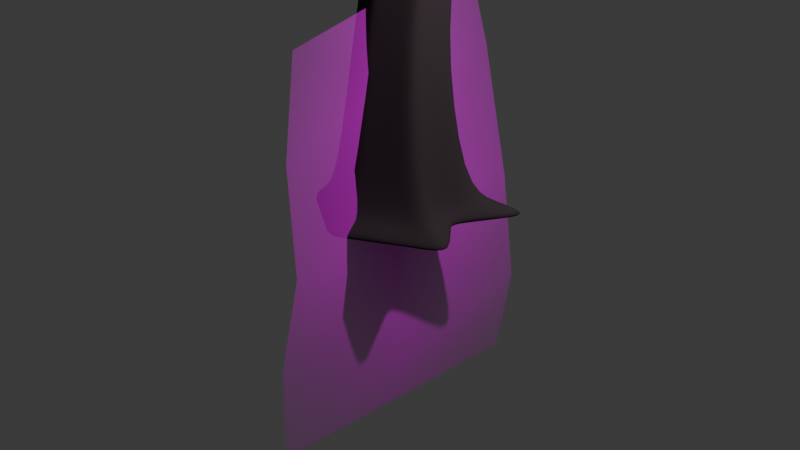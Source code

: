 # Source: treeson.blend  (saved by Blender 4.0.36; exported with 4.5.12 LTS)
import bpy
from mathutils import Matrix  # noqa: F401  (used for matrix-valued properties, if any)

bpy.ops.wm.read_factory_settings(use_empty=True)
scene = bpy.context.scene
scene.name = 'Scene'

# ---- collections
col_collection = bpy.data.collections.new('Collection'); scene.collection.children.link(col_collection)

# ---- images (referenced by path relative to the original .blend; pixels are not part of the script)
import os
ASSET_DIR = os.environ.get("B2B_ASSET_DIR", "")  # directory of the original .blend (textures are referenced by path, not embedded)
HERE = os.path.dirname(os.path.abspath(__file__))  # packed textures are extracted next to this script under _unpacked/

def load_image(name, relpath, width, height, colorspace="sRGB"):
    """Load a texture the original file referenced (path relative to the .blend, or extracted next to this script)."""
    p = next((c for c in (os.path.join(HERE, relpath), os.path.join(ASSET_DIR, relpath)) if relpath and os.path.exists(c)), "")
    if p:
        img = bpy.data.images.load(p, check_existing=True)
        img.name = name
    else:  # same state as the original file: an image datablock whose file is absent (Cycles renders it pink)
        img = bpy.data.images.new(name, width, height)
        img.source = "FILE"
        img.filepath = "//" + (relpath or name)
    img.colorspace_settings.name = colorspace
    return img
img_leaves1_png = load_image('leaves1.png', 'leaves1.png', 1024, 1024, 'sRGB')

# ---- materials (node trees are filled in below, after node groups)
mat_ree = bpy.data.materials.new('ree')
mat_ree.use_transparent_shadow = False
mat_leaves1 = bpy.data.materials.new('leaves1')
mat_leaves1.surface_render_method = 'BLENDED'
mat_leaves1.blend_method = 'BLEND'

# ---- material node trees
mat_ree.use_nodes = True; mat_ree.node_tree.nodes.clear()
_N = mat_ree.node_tree.nodes; _L = mat_ree.node_tree.links
n0 = _N.new('ShaderNodeBsdfPrincipled'); n0.name = 'Principled BSDF'; n0.location = (10, 300)
n0.inputs[0].default_value = (0.05797, 0.04384, 0.05084, 1.0)
n0.inputs[2].default_value = 0.9173
n0.inputs[3].default_value = 1.0
n1 = _N.new('ShaderNodeOutputMaterial'); n1.name = 'Material Output'; n1.location = (300, 300)
_L.new(n0.outputs[0], n1.inputs[0])
n1.is_active_output = True
mat_leaves1.use_nodes = True; mat_leaves1.node_tree.nodes.clear()
_N = mat_leaves1.node_tree.nodes; _L = mat_leaves1.node_tree.links
n0 = _N.new('ShaderNodeOutputMaterial'); n0.name = 'Material Output'; n0.location = (300, 300)
n1 = _N.new('ShaderNodeTexImage'); n1.name = 'Image Texture'; n1.location = (-200, 300)
n1.image = img_leaves1_png
n1.extension = 'CLIP'
n2 = _N.new('ShaderNodeBsdfPrincipled'); n2.name = 'Principled BSDF'; n2.location = (0, 300)
n2.inputs[3].default_value = 1.45
_L.new(n1.outputs[0], n2.inputs[0])
_L.new(n1.outputs[1], n2.inputs[4])
_L.new(n2.outputs[0], n0.inputs[0])
n0.is_active_output = True

# ---- world
world_world = bpy.data.worlds.new('World'); scene.world = world_world
world_world.use_nodes = True; world_world.node_tree.nodes.clear()
_N = world_world.node_tree.nodes; _L = world_world.node_tree.links
n0 = _N.new('ShaderNodeOutputWorld'); n0.name = 'World Output'; n0.location = (300, 300)
n1 = _N.new('ShaderNodeBackground'); n1.name = 'Background'; n1.location = (10, 300)
n1.inputs[0].default_value = (0.05088, 0.05088, 0.05088, 1.0)
_L.new(n1.outputs[0], n0.inputs[0])
n0.is_active_output = True
world_world.color = (0.05088, 0.05088, 0.05088)
world_world.use_sun_shadow = False
world_world.sun_shadow_jitter_overblur = 0.0

# ---- cameras
cam_camera = bpy.data.cameras.new('Camera')
cam_camera.clip_end = 100.0
cam_camera.ortho_scale = 7.314

# ---- lights
light_light = bpy.data.lights.new('Light', 'POINT')
light_light.transmission_factor = 0.0
light_light.use_soft_falloff = False
light_light.energy = 1000.0
light_light.shadow_soft_size = 0.1
light_light.shadow_maximum_resolution = 0.006
light_light.use_absolute_resolution = True

# ---- meshes
me_cylinder = bpy.data.meshes.new('Cylinder')
me_cylinder.from_pydata([(0.0, 1.0, -1.0), (0.0, 0.44, 1.0), (1.227, 0.9174, -0.9726), (0.381, 0.22, 1.0), (1.09, -0.2574, -1.079), (0.381, -0.22, 1.0), (0.0, -1.0, -1.0), (0.0, -0.44, 1.0), (-0.866, -0.5, -1.0), (-0.381, -0.22, 1.0), (-0.866, 0.5, -1.0), (-0.381, 0.22, 1.0), (0.399, 0.5764, -0.9422), (0.1905, 0.33, 1.0), (0.7365, 0.06844, -0.9423), (0.381, 0.0, 1.0), (0.433, -0.75, -1.0), (0.1905, -0.33, 1.0), (-0.433, -0.75, -1.0), (-0.1905, -0.33, 1.0), (-0.866, 0.0, -1.0), (-0.381, 0.0, 1.0), (-0.433, 0.75, -1.0), (-0.1905, 0.33, 1.0), (0.0, 0.0, -1.0), (-0.2165, 0.375, -1.0), (0.2165, -0.375, -1.0), (0.1747, 0.598, 1.832), (-0.0254, 0.7137, 1.836), (0.3757, 0.2498, 1.832), (0.3758, 0.4819, 1.832), (0.1759, -0.09729, 1.839), (0.3761, 0.01806, 1.835), (-0.2232, -0.0961, 1.845), (-0.0231, -0.2118, 1.845), (-0.423, 0.2506, 1.846), (-0.4217, 0.02004, 1.85), (-0.2248, 0.5976, 1.84), (-0.4229, 0.4817, 1.846), (0.5781, -0.3338, -0.7138), (0.5781, 0.3338, -0.7138), (0.0, 0.6675, -0.7138), (0.09277, 0.4534, 2.553), (-0.08674, 0.558, 2.56), (0.2752, 0.1391, 2.557), (0.2746, 0.3485, 2.554), (0.09999, -0.1732, 2.587), (0.2784, -0.07005, 2.575), (-0.2575, -0.1681, 2.584), (-0.07637, -0.2737, 2.599), (-0.4385, 0.1421, 2.581), (-0.4338, -0.0633, 2.59), (-0.2654, 0.4533, 2.566), (-0.4399, 0.3494, 2.578), (0.0, -0.6675, -0.7138), (-0.5781, -0.3338, -0.7138), (-0.5781, 0.3338, -0.7138), (-0.289, 0.5006, -0.7138), (-0.5781, 0.0, -0.7138), (-0.289, -0.5006, -0.7138), (0.289, -0.5006, -0.7138), (0.5781, 0.0, -0.7138), (0.289, 0.5006, -0.7138), (1.296, 0.8171, 5.283), (1.42, 0.965, 5.117), (1.516, 0.7731, 5.111), (1.445, 0.6127, 5.234), (0.1423, 0.6158, 4.198), (-0.302, 0.6029, 4.187), (0.3768, 0.2468, 4.2), (0.3808, 0.4926, 4.209), (-0.0636, -0.2634, 4.202), (0.1578, -0.14, 4.2), (-0.4756, -0.2559, 4.212), (-0.2595, -0.3783, 4.209), (-0.7001, 0.1177, 4.2), (-0.677, -0.1235, 4.208), (-0.514, 0.4754, 4.188), (-0.705, 0.3573, 4.193), (-0.4761, 0.4018, 4.187), (-0.4441, 0.02601, 4.198), (0.05437, 0.328, 4.191), (-0.1187, -0.1891, 4.202), (2.108, 1.612, 6.445), (2.169, 1.736, 6.361), (2.083, 1.871, 6.343), (1.973, 1.753, 6.449), (2.828, 2.241, 8.075), (2.873, 2.328, 8.022), (2.815, 2.423, 8.012), (2.737, 2.338, 8.081), (-1.058, 1.696, 5.341), (-1.086, 1.516, 5.395), (-0.8359, 1.754, 5.42), (-0.8552, 1.481, 5.517), (-1.63, 1.055, 6.86), (-1.676, 0.882, 6.854), (-1.435, 1.104, 6.91), (-1.463, 0.8287, 6.922), (-0.6321, -1.775, 5.372), (-0.44, -1.837, 5.366), (-0.645, -1.621, 5.494), (-0.3575, -1.743, 5.471), (-0.844, -2.783, 6.817), (-0.6958, -2.8, 6.82), (-0.8664, -2.608, 6.979), (-0.6099, -2.655, 6.973), (0.9027, 0.6256, -0.8432), (0.8341, -0.2956, -0.8963), (0.0, -0.8338, -0.8569), (-0.7221, -0.4169, -0.8569), (-0.7221, 0.4169, -0.8569), (-0.361, 0.6253, -0.8569), (-0.7221, 0.0, -0.8569), (-0.361, -0.6253, -0.8569), (0.361, -0.6253, -0.8569), (0.6573, 0.03422, -0.8281), (0.344, 0.5385, -0.828), (0.0, 0.8338, -0.8569), (2.108, 1.612, 6.445), (1.973, 1.753, 6.449), (2.083, 1.871, 6.343), (2.169, 1.736, 6.361), (2.108, 1.612, 6.445), (2.083, 1.871, 6.343), (1.973, 1.753, 6.449), (2.169, 1.736, 6.361), (2.242, 1.865, 7.281), (2.392, 2.004, 7.144), (2.468, 1.888, 7.142), (2.358, 1.753, 7.258), (2.392, 2.004, 7.144), (2.358, 1.753, 7.258), (2.242, 1.865, 7.281), (2.468, 1.888, 7.142), (2.345, 1.966, 7.037), (2.312, 1.714, 7.156), (2.194, 1.828, 7.179), (2.422, 1.849, 7.036), (1.761, 2.193, 7.484), (1.813, 2.24, 7.598), (1.901, 2.334, 7.524), (1.847, 2.285, 7.411), (1.905, 1.36, 7.488), (1.94, 1.39, 7.559), (2.023, 1.31, 7.543), (1.988, 1.279, 7.471), (-0.5752, -2.532, 6.781), (-0.6617, -2.678, 6.657), (-0.8139, -2.65, 6.654), (-0.8322, -2.465, 6.783), (-0.6032, -2.463, 6.403), (-0.7993, -2.258, 6.529), (-0.5231, -2.349, 6.528), (-0.7765, -2.412, 6.397), (-0.5521, -2.258, 6.078), (-0.7632, -2.083, 6.235), (-0.4827, -2.187, 6.222), (-0.7359, -2.196, 6.079), (-1.373, 0.9194, 6.719), (-1.586, 0.9644, 6.64), (-1.547, 1.127, 6.65), (-1.341, 1.193, 6.708), (-1.53, 1.018, 6.479), (-1.499, 1.181, 6.476), (-1.297, 1.021, 6.569), (-1.268, 1.295, 6.537), (-1.445, 1.114, 6.236), (-1.421, 1.294, 6.198), (-1.109, 1.226, 6.264), (-1.087, 1.488, 6.192), (-1.32, 1.259, 5.948), (-1.295, 1.444, 5.901), (-1.052, 1.329, 6.083), (-1.032, 1.587, 6.0), (-0.7438, 1.143, 5.181), (-0.9847, 1.188, 5.066), (-0.9584, 1.383, 5.018), (-0.7203, 1.435, 5.096), (-0.9556, 1.061, 4.934), (-0.6916, 1.316, 4.967), (-0.7099, 1.012, 5.048), (-0.9302, 1.262, 4.887), (-0.6227, -1.608, 5.293), (-0.6366, -1.449, 5.417), (-0.4255, -1.671, 5.287), (-0.3352, -1.559, 5.4), (-0.6188, -1.117, 5.272), (-0.6059, -1.29, 5.142), (-0.4, -1.357, 5.136), (-0.3035, -1.235, 5.258), (1.888, 1.575, 6.216), (2.094, 1.556, 6.119), (2.03, 1.424, 6.207), (2.005, 1.701, 6.103), (1.811, 1.42, 6.013), (2.022, 1.396, 5.901), (1.956, 1.256, 5.996), (1.93, 1.552, 5.89), (-0.889, -3.223, 6.658), (-0.8139, -3.235, 6.658), (-0.8729, -3.166, 6.575), (-0.7983, -3.18, 6.574), (-1.582, 1.511, 7.262), (-1.421, 1.539, 7.289), (-1.345, 1.6, 7.133), (-1.505, 1.572, 7.104), (-0.2877, 1.905, 6.373), (-0.2975, 1.864, 6.458), (-0.2825, 2.054, 6.314), (-0.2905, 2.011, 6.402), (0.09227, 0.4681, 2.808), (-0.3069, -0.2003, 2.846), (0.2517, -0.09589, 2.831), (-0.499, 0.3332, 2.841), (-0.1173, -0.3078, 2.86), (0.06472, -0.2043, 2.847), (0.2851, 0.1449, 2.808), (0.2848, 0.3621, 2.806), (-0.1332, 0.5507, 2.819), (-0.3194, 0.441, 2.827), (-0.4969, 0.1188, 2.844), (-0.4893, -0.09204, 2.853), (0.5313, -1.162, 3.265), (0.7119, -1.068, 3.254), (0.5145, -1.201, 3.572), (0.6988, -1.107, 3.561), (0.881, -1.611, 3.621), (1.056, -1.521, 3.615), (0.8699, -1.638, 3.929), (1.047, -1.548, 3.923), (-1.292, 0.01923, 5.877), (-1.326, 0.1501, 6.01), (-1.566, 0.1954, 5.895), (-1.537, 0.0684, 5.763), (-0.7438, 1.143, 5.181), (-0.7099, 1.012, 5.048), (-0.9847, 1.188, 5.066), (-0.9556, 1.061, 4.934), (-1.052, 1.329, 6.083), (-1.109, 1.226, 6.264), (-1.087, 1.488, 6.192), (-1.032, 1.587, 6.0), (-1.435, 1.104, 6.91), (-1.63, 1.055, 6.86), (-1.547, 1.127, 6.65), (-1.341, 1.193, 6.708), (2.242, 1.865, 7.281), (2.358, 1.753, 7.258), (2.194, 1.828, 7.179), (2.312, 1.714, 7.156), (2.307, 1.99, 7.065), (2.355, 2.029, 7.173), (2.21, 1.893, 7.305), (2.161, 1.855, 7.202), (-0.844, -2.783, 6.817), (-0.6958, -2.8, 6.82), (-0.6617, -2.678, 6.657), (-0.8139, -2.65, 6.654), (0.7083, 0.5857, 4.766), (0.8153, 0.7998, 4.682), (0.9787, 0.6404, 4.684), (0.9395, 0.4396, 4.745), (0.5632, 0.5846, 4.47), (0.6873, 0.2245, 4.533), (0.4562, 0.3705, 4.554), (0.7266, 0.4253, 4.472), (0.5827, 0.3638, 4.651), (0.6893, 0.4547, 4.741), (0.7869, 0.393, 4.732), (0.6804, 0.3021, 4.642), (0.4824, 0.08829, 5.112), (0.5509, 0.1467, 5.17), (0.6136, 0.1071, 5.164), (0.5452, 0.04861, 5.107), (0.6988, 0.5202, 4.754), (0.8632, 0.4163, 4.739), (0.6839, 0.2633, 4.587), (0.5195, 0.3672, 4.602), (0.09526, 0.385, 1.0), (0.9133, -0.09446, -1.011), (-0.09526, -0.385, 1.0), (-0.866, 0.25, -1.0), (0.1995, 0.7882, -0.9711), (0.381, -0.11, 1.0), (-0.2165, -0.875, -1.0), (-0.381, 0.11, 1.0), (-0.3248, 0.5625, -1.0), (0.3248, -0.5625, -1.0), (0.07463, 0.6559, 1.834), (-0.1231, -0.1539, 1.845), (0.3759, 0.1339, 1.834), (-0.423, 0.3662, 1.846), (0.003012, 0.5057, 2.557), (-0.1669, -0.2209, 2.592), (0.2768, 0.03452, 2.566), (-0.4392, 0.2457, 2.579), (0.1445, 0.5841, -0.7138), (-0.1445, -0.5841, -0.7138), (-0.5781, 0.1669, -0.7138), (0.5781, -0.1669, -0.7138), (-0.07988, 0.6093, 4.192), (-0.3676, -0.3171, 4.21), (0.2673, 0.05342, 4.2), (-0.7025, 0.2375, 4.196), (-0.4601, 0.2139, 4.193), (-0.2109, 0.3649, 4.189), (-0.2814, -0.08155, 4.2), (-0.03218, 0.06945, 4.196), (-1.072, 1.606, 5.368), (-0.8456, 1.618, 5.468), (-1.653, 0.9683, 6.857), (-1.449, 0.9663, 6.916), (-0.536, -1.806, 5.369), (-0.5013, -1.682, 5.482), (-0.7699, -2.791, 6.818), (-0.7381, -2.631, 6.976), (0.7457, -0.1307, -0.8622), (-0.7221, 0.2084, -0.8569), (-0.1805, -0.7295, -0.8569), (0.172, 0.6861, -0.8424), (-0.7378, -2.664, 6.656), (-0.7037, -2.498, 6.782), (-0.6612, -2.303, 6.528), (-0.6899, -2.437, 6.4), (-0.644, -2.227, 6.078), (-0.623, -2.135, 6.228), (-1.357, 1.056, 6.714), (-1.567, 1.046, 6.645), (-1.514, 1.099, 6.478), (-1.283, 1.158, 6.553), (-1.098, 1.357, 6.228), (-1.433, 1.204, 6.217), (-1.308, 1.352, 5.924), (-1.042, 1.458, 6.042), (-0.732, 1.289, 5.138), (-0.9715, 1.286, 5.042), (-0.9429, 1.162, 4.911), (-0.7007, 1.164, 5.007), (-0.4859, -1.504, 5.409), (-0.5241, -1.639, 5.29), (-0.5029, -1.323, 5.139), (-0.4612, -1.176, 5.265), (-0.8515, -3.229, 6.658), (-0.8356, -3.173, 6.574), (-0.294, 1.938, 6.43), (-0.2851, 1.979, 6.344), (0.2684, 0.02449, 2.82), (-0.02048, 0.5094, 2.814), (-0.4979, 0.226, 2.843), (-0.2121, -0.2541, 2.853), (-1.042, 1.458, 6.042), (-1.098, 1.357, 6.228), (-0.7378, -2.664, 6.656), (-0.7699, -2.791, 6.818), (-0.2461, 0.1417, 4.194), (0.8132, 0.7469, -0.9574), (0.381, 0.11, 1.0), (0.2165, -0.875, -1.0), (0.2858, -0.275, 1.0), (-0.6495, -0.625, -1.0), (-0.381, -0.11, 1.0), (-0.2165, 0.875, -1.0), (-0.2858, 0.275, 1.0), (0.6137, 0.4587, -0.9863), (0.2858, 0.275, 1.0), (0.9819, 0.4929, -0.9575), (0.7616, -0.5037, -1.039), (0.09526, -0.385, 1.0), (-0.2858, -0.275, 1.0), (-0.866, -0.25, -1.0), (-0.6495, 0.625, -1.0), (-0.09526, 0.385, 1.0), (-0.433, -0.25, -1.0), (-0.1083, 0.1875, -1.0), (0.09125, 0.4757, -0.9711), (-0.5413, 0.1875, -1.0), (0.1083, -0.1875, -1.0), (0.4765, -0.1533, -0.9712), (-0.1083, -0.5625, -1.0), (0.3758, 0.3658, 1.832), (0.276, -0.03962, 1.837), (-0.4224, 0.1353, 1.848), (-0.3239, 0.5396, 1.843), (0.2752, 0.54, 1.832), (0.0764, -0.1545, 1.842), (-0.3224, -0.03803, 1.848), (-0.1251, 0.6556, 1.838), (0.2749, 0.2438, 2.555), (0.1892, -0.1216, 2.581), (-0.4361, 0.03941, 2.585), (-0.3527, 0.4013, 2.572), (0.1837, 0.401, 2.554), (0.01181, -0.2235, 2.593), (-0.3456, -0.1157, 2.587), (-0.1761, 0.5057, 2.563), (0.5781, 0.1669, -0.7138), (0.4336, -0.4172, -0.7138), (-0.5781, -0.1669, -0.7138), (-0.4336, 0.4172, -0.7138), (-0.1445, 0.5841, -0.7138), (-0.4336, -0.4172, -0.7138), (0.1445, -0.5841, -0.7138), (0.4336, 0.4172, -0.7138), (0.3788, 0.3697, 4.205), (0.0471, -0.2017, 4.201), (-0.6885, -0.002911, 4.204), (-0.6095, 0.4164, 4.19), (0.2616, 0.5542, 4.204), (-0.1616, -0.3208, 4.205), (-0.5763, -0.1897, 4.21), (-0.408, 0.5392, 4.187), (-0.5906, 0.3796, 4.19), (-0.3891, 0.5023, 4.187), (-0.5721, 0.07185, 4.199), (-0.4599, -0.115, 4.205), (0.09833, 0.4719, 4.194), (-0.1891, -0.2837, 4.205), (0.2156, 0.2874, 4.196), (0.01954, -0.1645, 4.201), (1.48, 0.6929, 5.173), (1.468, 0.8691, 5.114), (1.358, 0.891, 5.2), (1.37, 0.7149, 5.258), (2.138, 1.674, 6.403), (2.126, 1.803, 6.352), (2.028, 1.812, 6.396), (2.04, 1.682, 6.447), (2.851, 2.284, 8.048), (2.844, 2.375, 8.017), (2.776, 2.38, 8.046), (2.783, 2.29, 8.078), (-0.9467, 1.725, 5.38), (-0.9705, 1.498, 5.456), (-1.533, 1.079, 6.885), (-1.57, 0.8553, 6.888), (-0.6385, -1.698, 5.433), (-0.3987, -1.79, 5.419), (-0.8552, -2.695, 6.898), (-0.6528, -2.728, 6.897), (0.6234, 0.5821, -0.8356), (0.1805, -0.7295, -0.8569), (-0.5415, -0.5211, -0.8569), (-0.1805, 0.7295, -0.8569), (-0.5415, 0.5211, -0.8569), (-0.7221, -0.2084, -0.8569), (0.5976, -0.4604, -0.8766), (0.78, 0.3299, -0.8356), (2.138, 1.674, 6.403), (2.028, 1.812, 6.396), (2.126, 1.803, 6.352), (2.04, 1.682, 6.447), (2.138, 1.674, 6.403), (2.028, 1.812, 6.396), (2.126, 1.803, 6.352), (2.04, 1.682, 6.447), (2.43, 1.946, 7.143), (2.3, 1.809, 7.269), (2.413, 1.82, 7.2), (2.317, 1.934, 7.212), (2.317, 1.934, 7.212), (2.413, 1.82, 7.2), (2.3, 1.809, 7.269), (2.43, 1.946, 7.143), (2.383, 1.908, 7.036), (2.253, 1.771, 7.167), (2.367, 1.782, 7.096), (2.269, 1.897, 7.108), (1.857, 2.287, 7.561), (1.804, 2.239, 7.447), (1.982, 1.35, 7.551), (1.947, 1.32, 7.48), (-0.823, -2.557, 6.719), (-0.6185, -2.605, 6.719), (-0.5631, -2.406, 6.465), (-0.7879, -2.335, 6.463), (-0.7496, -2.139, 6.157), (-0.5174, -2.222, 6.15), (-1.444, 1.16, 6.679), (-1.479, 0.9419, 6.68), (-1.414, 1.02, 6.524), (-1.384, 1.238, 6.507), (-1.254, 1.391, 6.195), (-1.277, 1.17, 6.25), (-1.186, 1.294, 6.015), (-1.163, 1.515, 5.951), (-0.8393, 1.409, 5.057), (-0.8642, 1.166, 5.123), (-0.8328, 1.037, 4.991), (-0.8109, 1.289, 4.927), (-0.3804, -1.615, 5.344), (-0.6296, -1.528, 5.355), (-0.6123, -1.203, 5.207), (-0.3518, -1.296, 5.197), (1.959, 1.5, 6.212), (2.05, 1.628, 6.111), (1.947, 1.638, 6.16), (2.062, 1.49, 6.163), (1.989, 1.326, 5.948), (1.87, 1.486, 5.952), (1.976, 1.474, 5.896), (1.883, 1.338, 6.004), (-1.502, 1.525, 7.276), (-1.425, 1.586, 7.118), (-0.4931, 0.01338, 2.849), (-0.2263, 0.4958, 2.823), (0.2849, 0.2535, 2.807), (-0.02629, -0.2561, 2.853), (-0.4092, 0.3871, 2.834), (0.1582, -0.1501, 2.839), (-0.3981, -0.1462, 2.849), (0.1885, 0.4151, 2.807), (0.6216, -1.115, 3.26), (0.6067, -1.154, 3.566), (0.9684, -1.566, 3.618), (0.9583, -1.593, 3.926), (-1.446, 0.1728, 5.952), (-1.415, 0.04381, 5.82), (-0.8328, 1.037, 4.991), (-0.8642, 1.166, 5.123), (-1.444, 1.16, 6.679), (-1.533, 1.079, 6.885), (2.253, 1.771, 7.167), (2.3, 1.809, 7.269), (2.234, 1.923, 7.133), (2.282, 1.961, 7.239), (0.8239, 0.5127, 4.756), (0.897, 0.7201, 4.683), (0.9591, 0.54, 4.715), (0.7618, 0.6927, 4.724), (0.5097, 0.4776, 4.512), (0.707, 0.3249, 4.502), (0.6449, 0.5049, 4.471), (0.5718, 0.2975, 4.543), (0.7381, 0.4239, 4.737), (0.6316, 0.333, 4.647), (0.5822, 0.1269, 5.167), (0.5138, 0.06845, 5.11), (0.6017, 0.3152, 4.595), (0.781, 0.4683, 4.746), (-0.754, -2.711, 6.897), (-1.551, 0.9673, 6.886), (0.1176, 0.06143, 4.198), (-0.1454, 0.4871, 4.191), (0.05413, -0.7188, -1.0), (0.6191, -0.3285, -1.005), (-0.06263, 0.6754, -0.9855), (-0.5954, 0.4062, -1.0), (2.813, 2.332, 8.047), (-0.07101, -0.2427, 4.203), (-0.5742, -0.05893, 4.204), (-0.4993, 0.4594, 4.189), (0.5451, 0.1527, -0.9787), (-0.4871, -0.03125, -1.0), (0.3525, 0.4672, -0.9787), (-0.2706, -0.4062, -1.0), (0.04763, 0.4125, 1.0), (-0.866, 0.375, -1.0), (0.381, -0.055, 1.0), (-0.3248, -0.8125, -1.0), (-0.3789, 0.6562, -1.0), (0.2706, -0.4688, -1.0), (0.02461, 0.6848, 1.835), (0.3758, 0.1918, 1.833), (-0.04187, 0.5319, 2.558), (0.276, 0.0868, 2.561), (-0.2168, -0.5424, -0.7138), (-0.5781, 0.2503, -0.7138), (-0.191, 0.6061, 4.189), (0.3221, 0.1501, 4.2), (-0.4681, 0.3078, 4.19), (0.01109, 0.1987, 4.193), (-0.8407, 1.686, 5.444), (-1.442, 1.035, 6.913), (-0.7221, 0.3127, -0.8569), (-0.2708, -0.6774, -0.8569), (-0.7758, -2.657, 6.655), (-0.7332, -2.425, 6.399), (-0.6899, -2.211, 6.079), (-1.557, 1.086, 6.648), (-1.506, 1.14, 6.477), (-1.427, 1.249, 6.207), (-1.301, 1.398, 5.913), (-0.9649, 1.334, 5.03), (-0.9365, 1.212, 4.899), (-0.5734, -1.623, 5.292), (-0.5544, -1.307, 5.141), (-0.8543, -3.169, 6.575), (-0.4985, 0.2796, 2.842), (-0.2595, -0.2272, 2.849), (-1.092, 1.423, 6.21), (-0.7758, -2.657, 6.655), (0.8249, -0.01301, -0.9764), (-0.1429, -0.3575, 1.0), (0.09975, 0.8941, -0.9855), (-0.381, 0.165, 1.0), (-0.1731, -0.125, 1.845), (-0.423, 0.4239, 1.846), (-0.2122, -0.1945, 2.588), (-0.4396, 0.2976, 2.579), (0.07226, 0.6258, -0.7138), (0.5781, -0.08344, -0.7138), (-0.4216, -0.2865, 4.211), (-0.7038, 0.2974, 4.194), (-0.3435, 0.3833, 4.188), (-0.3628, -0.02777, 4.199), (-1.065, 1.651, 5.355), (-1.642, 1.012, 6.858), (-0.584, -1.791, 5.37), (-0.5731, -1.652, 5.488), (-0.8069, -2.787, 6.818), (-0.8022, -2.619, 6.977), (0.7015, -0.04823, -0.8451), (0.08601, 0.76, -0.8497), (-0.768, -2.481, 6.783), (-0.7302, -2.281, 6.529), (-0.6931, -2.109, 6.232), (-1.349, 1.124, 6.711), (-1.276, 1.227, 6.545), (-1.092, 1.423, 6.21), (-1.037, 1.522, 6.021), (-0.7262, 1.362, 5.117), (-0.6962, 1.24, 4.987), (-0.5612, -1.476, 5.413), (-0.54, -1.146, 5.269), (-0.8703, -3.226, 6.658), (-0.2922, 1.974, 6.416), (-0.2838, 2.016, 6.329), (0.2768, 0.08468, 2.814), (-0.07685, 0.5301, 2.817), (-1.037, 1.522, 6.021), (-0.8069, -2.787, 6.818), (-0.3531, 0.1778, 4.194), (-0.2285, 0.2533, 4.192), (-0.2672, 0.4947, 4.189), (0.1666, 0.1744, 4.197), (-1.542, 1.023, 6.886), (-0.8046, -2.703, 6.898), (-0.02706, -0.6406, -1.0), (0.5478, -0.2409, -0.9882), (-0.1396, 0.7752, -0.9928), (-0.6225, 0.5156, -1.0), (-0.3483, 0.2806, 4.191)], [], [(403, 365, 3, 40), (300, 284, 5, 39), (402, 368, 7, 54), (401, 369, 9, 55), (369, 19, 33, 386), (567, 595, 11, 56), (400, 372, 1, 41), (558, 15, 29, 563), (555, 360, 8, 373), (641, 557, 10, 371), (640, 560, 22, 362), (554, 374, 25, 375), (553, 370, 20, 376), (552, 377, 24, 364), (639, 561, 26, 378), (638, 559, 18, 379), (286, 21, 35, 292), (357, 3, 30, 380), (368, 17, 31, 385), (399, 363, 23, 57), (398, 361, 21, 58), (359, 5, 32, 381), (556, 1, 28, 562), (281, 7, 34, 290), (566, 593, 19, 59), (397, 359, 17, 60), (396, 357, 15, 61), (297, 279, 13, 62), (292, 35, 50, 296), (382, 36, 51, 390), (384, 27, 42, 392), (562, 28, 43, 564), (386, 33, 48, 394), (290, 34, 49, 294), (385, 31, 46, 393), (381, 32, 47, 389), (363, 11, 38, 383), (372, 23, 37, 387), (361, 9, 36, 382), (365, 13, 27, 384), (380, 30, 45, 388), (563, 29, 44, 565), (383, 38, 53, 391), (387, 37, 52, 395), (320, 297, 62, 117), (447, 396, 61, 116), (446, 397, 60, 115), (575, 566, 59, 114), (445, 398, 58, 113), (444, 399, 57, 112), (443, 400, 41, 118), (574, 567, 56, 111), (442, 401, 55, 110), (441, 402, 54, 109), (317, 300, 39, 108), (440, 403, 40, 107), (350, 215, 74, 302), (511, 211, 67, 408), (510, 212, 73, 410), (509, 213, 72, 405), (508, 214, 78, 407), (507, 216, 71, 409), (506, 218, 70, 404), (505, 220, 77, 411), (504, 222, 76, 406), (551, 412, 79, 413), (487, 175, 94, 433), (550, 410, 73, 415), (543, 306, 81, 416), (355, 307, 82, 308), (491, 183, 99, 436), (529, 259, 63, 422), (542, 419, 72, 303), (549, 409, 71, 405), (349, 221, 75, 304), (629, 219, 68, 568), (628, 217, 69, 569), (455, 123, 83, 427), (528, 261, 65, 420), (527, 260, 64, 421), (526, 262, 66, 423), (459, 127, 90, 430), (454, 124, 85, 425), (453, 125, 86, 426), (452, 126, 84, 424), (548, 431, 87, 428), (458, 129, 88, 428), (457, 130, 87, 431), (456, 128, 89, 429), (479, 159, 98, 435), (486, 177, 91, 432), (336, 176, 92, 309), (621, 178, 93, 572), (541, 435, 98, 312), (328, 160, 96, 311), (617, 162, 97, 573), (521, 243, 204, 502), (473, 147, 106, 439), (340, 185, 100, 313), (490, 186, 102, 437), (623, 184, 101, 609), (540, 315, 104, 439), (472, 149, 103, 438), (614, 150, 105, 611), (631, 255, 199, 625), (356, 440, 107, 2), (280, 317, 108, 4), (358, 441, 109, 6), (360, 442, 110, 8), (557, 574, 111, 10), (362, 443, 118, 0), (371, 444, 112, 22), (370, 445, 113, 20), (559, 575, 114, 18), (367, 446, 115, 16), (366, 447, 116, 14), (283, 320, 117, 12), (497, 192, 122, 448), (496, 191, 120, 449), (495, 194, 121, 450), (494, 193, 119, 451), (448, 122, 126, 452), (449, 120, 125, 453), (450, 121, 124, 454), (451, 119, 123, 455), (463, 131, 128, 456), (462, 132, 130, 457), (461, 134, 129, 458), (460, 133, 127, 459), (252, 251, 142, 141), (466, 138, 134, 461), (523, 247, 144, 470), (464, 135, 131, 463), (425, 85, 135, 464), (427, 83, 136, 465), (424, 84, 138, 466), (426, 86, 137, 467), (469, 139, 140, 468), (525, 252, 141, 468), (524, 254, 139, 469), (254, 253, 140, 139), (471, 146, 145, 470), (247, 249, 143, 144), (522, 250, 146, 471), (250, 248, 145, 146), (324, 151, 148, 321), (615, 152, 150, 614), (475, 154, 149, 472), (474, 153, 147, 473), (477, 157, 153, 474), (476, 158, 154, 475), (616, 156, 152, 615), (325, 155, 151, 324), (313, 100, 155, 325), (609, 101, 156, 616), (436, 99, 158, 476), (437, 102, 157, 477), (481, 164, 161, 478), (618, 166, 162, 617), (329, 163, 160, 328), (480, 165, 159, 479), (483, 169, 165, 480), (332, 167, 163, 329), (619, 170, 166, 618), (482, 168, 164, 481), (485, 172, 168, 482), (240, 239, 207, 208), (333, 171, 167, 332), (484, 173, 169, 483), (433, 94, 173, 484), (309, 92, 171, 333), (572, 93, 174, 620), (432, 91, 172, 485), (622, 180, 178, 621), (337, 179, 176, 336), (489, 182, 177, 486), (236, 235, 232, 231), (414, 80, 181, 488), (412, 78, 182, 489), (304, 75, 179, 337), (570, 79, 180, 622), (624, 187, 184, 623), (493, 190, 186, 490), (341, 189, 185, 340), (492, 188, 183, 491), (415, 73, 188, 492), (302, 74, 189, 341), (417, 82, 190, 493), (605, 80, 187, 624), (501, 197, 193, 494), (500, 198, 194, 495), (499, 195, 191, 496), (498, 196, 192, 497), (420, 65, 196, 498), (422, 63, 195, 499), (421, 64, 198, 500), (423, 66, 197, 501), (344, 202, 200, 343), (257, 256, 200, 202), (255, 258, 201, 199), (353, 257, 202, 344), (503, 206, 203, 502), (520, 245, 206, 503), (245, 244, 203, 206), (243, 246, 205, 204), (627, 209, 210, 626), (352, 240, 208, 345), (242, 241, 210, 209), (630, 242, 209, 627), (565, 44, 217, 628), (564, 43, 219, 629), (296, 50, 221, 349), (390, 51, 222, 504), (395, 52, 220, 505), (388, 45, 218, 506), (393, 46, 224, 512), (391, 53, 214, 508), (389, 47, 213, 509), (394, 48, 212, 510), (392, 42, 211, 511), (294, 49, 215, 350), (513, 225, 229, 515), (507, 215, 225, 513), (46, 216, 226, 224), (215, 49, 223, 225), (514, 228, 230, 515), (225, 223, 227, 229), (224, 226, 230, 228), (512, 224, 228, 514), (517, 231, 232, 516), (519, 237, 233, 516), (518, 236, 231, 517), (237, 238, 234, 233), (176, 179, 238, 237), (488, 181, 236, 518), (487, 176, 237, 519), (181, 175, 235, 236), (620, 174, 242, 630), (174, 170, 241, 242), (331, 169, 240, 352), (169, 173, 239, 240), (97, 162, 246, 243), (161, 95, 244, 245), (478, 161, 245, 520), (434, 97, 243, 521), (136, 132, 248, 250), (465, 136, 250, 522), (133, 137, 249, 247), (462, 133, 247, 523), (137, 133, 253, 254), (467, 137, 254, 524), (460, 131, 252, 525), (131, 135, 251, 252), (321, 148, 257, 353), (103, 149, 258, 255), (148, 104, 256, 257), (610, 103, 255, 631), (539, 275, 268, 534), (532, 263, 260, 527), (531, 266, 261, 528), (530, 265, 259, 529), (416, 81, 265, 530), (404, 70, 266, 531), (408, 67, 263, 532), (418, 69, 264, 533), (270, 269, 273, 274), (538, 277, 270, 535), (275, 278, 267, 268), (277, 276, 269, 270), (537, 274, 273, 536), (268, 267, 271, 272), (535, 270, 274, 537), (534, 268, 272, 536), (264, 262, 276, 277), (259, 265, 278, 275), (533, 264, 277, 538), (526, 259, 275, 539), (104, 315, 354, 256), (576, 321, 353, 591), (619, 331, 352, 590), (173, 334, 351, 239), (598, 294, 350, 589), (599, 296, 349, 588), (42, 293, 348, 211), (47, 295, 347, 213), (239, 351, 346, 207), (590, 352, 345, 626), (207, 346, 345, 208), (591, 353, 344, 587), (587, 344, 343, 625), (82, 307, 342, 190), (602, 302, 341, 586), (586, 341, 340, 585), (190, 342, 339, 186), (80, 305, 338, 181), (603, 304, 337, 584), (584, 337, 336, 583), (181, 338, 335, 175), (94, 310, 334, 173), (606, 309, 333, 582), (582, 333, 332, 581), (169, 331, 330, 165), (581, 332, 329, 580), (580, 329, 328, 579), (165, 330, 327, 159), (102, 314, 326, 157), (608, 313, 325, 578), (578, 325, 324, 577), (157, 326, 323, 153), (153, 323, 322, 147), (577, 324, 321, 576), (594, 613, 320, 283), (6, 109, 319, 285), (20, 113, 318, 282), (592, 612, 317, 280), (256, 354, 343, 200), (147, 322, 316, 106), (637, 610, 315, 540), (186, 339, 314, 102), (585, 340, 313, 608), (159, 327, 312, 98), (579, 328, 311, 607), (636, 541, 312, 573), (175, 335, 310, 94), (583, 336, 309, 606), (213, 347, 303, 72), (211, 348, 301, 67), (588, 349, 304, 603), (635, 542, 303, 569), (633, 355, 308, 571), (642, 632, 355, 633), (632, 605, 307, 355), (634, 604, 306, 543), (589, 350, 302, 602), (612, 601, 300, 317), (113, 58, 299, 318), (109, 54, 298, 319), (613, 600, 297, 320), (32, 291, 295, 47), (596, 290, 294, 598), (27, 289, 293, 42), (597, 292, 296, 599), (600, 556, 279, 297), (54, 7, 281, 298), (593, 281, 290, 596), (13, 279, 289, 27), (595, 286, 292, 597), (358, 6, 285, 544), (367, 16, 288, 545), (375, 25, 287, 546), (376, 20, 282, 547), (5, 284, 291, 32), (58, 21, 286, 299), (601, 558, 284, 300), (25, 376, 547, 287), (12, 375, 546, 283), (4, 367, 545, 280), (16, 358, 544, 288), (568, 634, 543, 301), (571, 308, 542, 635), (607, 311, 541, 636), (611, 637, 540, 316), (262, 526, 539, 276), (265, 533, 538, 278), (269, 534, 536, 273), (267, 535, 537, 271), (271, 537, 536, 272), (278, 538, 535, 267), (81, 418, 533, 265), (70, 408, 532, 266), (69, 404, 531, 264), (67, 416, 530, 263), (263, 530, 529, 260), (264, 531, 528, 262), (266, 532, 527, 261), (276, 539, 534, 269), (133, 460, 525, 253), (135, 467, 524, 251), (132, 462, 523, 248), (137, 465, 522, 249), (95, 434, 521, 244), (162, 478, 520, 246), (175, 487, 519, 235), (179, 488, 518, 238), (238, 518, 517, 234), (235, 519, 516, 232), (234, 517, 516, 233), (223, 512, 514, 227), (227, 514, 515, 229), (216, 507, 513, 226), (226, 513, 515, 230), (45, 392, 511, 218), (51, 394, 510, 222), (46, 389, 509, 216), (52, 391, 508, 220), (49, 393, 512, 223), (44, 388, 506, 217), (43, 395, 505, 219), (50, 390, 504, 221), (246, 520, 503, 205), (205, 503, 502, 204), (63, 423, 501, 195), (65, 421, 500, 196), (64, 422, 499, 198), (66, 420, 498, 197), (197, 498, 497, 193), (198, 499, 496, 194), (196, 500, 495, 192), (195, 501, 494, 191), (74, 417, 493, 189), (80, 415, 492, 187), (187, 492, 491, 184), (189, 493, 490, 185), (79, 412, 489, 180), (75, 414, 488, 179), (180, 489, 486, 178), (93, 432, 485, 174), (92, 433, 484, 171), (171, 484, 483, 167), (174, 485, 482, 170), (170, 482, 481, 166), (167, 483, 480, 163), (163, 480, 479, 160), (166, 481, 478, 162), (100, 437, 477, 155), (101, 436, 476, 156), (156, 476, 475, 152), (155, 477, 474, 151), (151, 474, 473, 148), (152, 475, 472, 150), (249, 522, 471, 143), (143, 471, 470, 144), (251, 524, 469, 142), (253, 525, 468, 140), (142, 469, 468, 141), (85, 426, 467, 135), (83, 424, 466, 136), (86, 427, 465, 137), (84, 425, 464, 138), (138, 464, 463, 134), (248, 523, 470, 145), (136, 466, 461, 132), (131, 460, 459, 128), (132, 461, 458, 130), (133, 462, 457, 127), (134, 463, 456, 129), (120, 451, 455, 125), (122, 450, 454, 126), (121, 449, 453, 124), (119, 448, 452, 123), (191, 494, 451, 120), (192, 495, 450, 122), (194, 496, 449, 121), (193, 497, 448, 119), (2, 107, 447, 366), (4, 108, 446, 367), (8, 110, 445, 370), (10, 111, 444, 371), (22, 112, 443, 362), (18, 114, 442, 360), (16, 115, 441, 358), (12, 117, 440, 356), (150, 472, 438, 105), (316, 540, 439, 106), (185, 490, 437, 100), (148, 473, 439, 104), (244, 521, 502, 203), (311, 96, 435, 541), (178, 486, 432, 93), (160, 479, 435, 96), (129, 456, 429, 88), (127, 457, 431, 90), (130, 458, 428, 87), (429, 548, 428, 88), (89, 430, 548, 429), (430, 90, 431, 548), (123, 452, 424, 83), (124, 453, 426, 85), (126, 454, 425, 84), (128, 459, 430, 89), (259, 526, 423, 63), (261, 527, 421, 65), (262, 528, 420, 66), (125, 455, 427, 86), (419, 549, 405, 72), (82, 417, 549, 419), (417, 74, 409, 549), (308, 82, 419, 542), (260, 529, 422, 64), (184, 491, 436, 101), (301, 543, 416, 67), (414, 550, 415, 80), (75, 406, 550, 414), (406, 76, 410, 550), (176, 487, 433, 92), (411, 551, 413, 68), (77, 407, 551, 411), (407, 78, 412, 551), (221, 504, 406, 75), (219, 505, 411, 68), (217, 506, 404, 69), (215, 507, 409, 74), (220, 508, 407, 77), (216, 509, 405, 71), (222, 510, 410, 76), (218, 511, 408, 70), (117, 62, 403, 440), (115, 60, 402, 441), (114, 59, 401, 442), (112, 57, 400, 443), (111, 56, 399, 444), (110, 55, 398, 445), (108, 39, 397, 446), (107, 40, 396, 447), (28, 387, 395, 43), (37, 383, 391, 52), (29, 380, 388, 44), (3, 365, 384, 30), (21, 361, 382, 35), (1, 372, 387, 28), (23, 363, 383, 37), (31, 381, 389, 46), (34, 385, 393, 49), (36, 386, 394, 51), (30, 384, 392, 45), (35, 382, 390, 50), (40, 3, 357, 396), (39, 5, 359, 397), (17, 359, 381, 31), (55, 9, 361, 398), (56, 11, 363, 399), (7, 368, 385, 34), (15, 357, 380, 29), (561, 638, 379, 26), (592, 639, 378, 14), (366, 552, 364, 2), (14, 378, 552, 366), (378, 26, 377, 552), (374, 553, 376, 25), (24, 373, 553, 374), (373, 8, 370, 553), (356, 554, 375, 12), (2, 364, 554, 356), (364, 24, 374, 554), (594, 640, 362, 0), (560, 641, 371, 22), (377, 555, 373, 24), (26, 379, 555, 377), (379, 18, 360, 555), (57, 23, 372, 400), (9, 369, 386, 36), (59, 19, 369, 401), (60, 17, 368, 402), (62, 13, 365, 403), (287, 547, 641, 560), (283, 546, 640, 594), (280, 545, 639, 592), (288, 544, 638, 561), (105, 438, 637, 611), (95, 607, 636, 434), (81, 571, 635, 418), (68, 413, 634, 568), (61, 15, 558, 601), (11, 595, 597, 38), (19, 593, 596, 33), (41, 1, 556, 600), (38, 597, 599, 53), (33, 596, 598, 48), (118, 41, 600, 613), (116, 61, 601, 612), (212, 589, 602, 73), (413, 79, 604, 634), (305, 80, 605, 632), (604, 642, 633, 306), (79, 570, 642, 604), (570, 305, 632, 642), (306, 633, 571, 81), (418, 635, 569, 69), (214, 588, 603, 78), (177, 583, 606, 91), (434, 636, 573, 97), (161, 579, 607, 95), (183, 585, 608, 99), (438, 103, 610, 637), (14, 116, 612, 592), (0, 118, 613, 594), (154, 577, 576, 149), (158, 578, 577, 154), (99, 608, 578, 158), (164, 580, 579, 161), (168, 581, 580, 164), (172, 582, 581, 168), (91, 606, 582, 172), (182, 584, 583, 177), (78, 603, 584, 182), (188, 586, 585, 183), (73, 602, 586, 188), (201, 587, 625, 199), (258, 591, 587, 201), (241, 590, 626, 210), (53, 599, 588, 214), (48, 598, 589, 212), (170, 619, 590, 241), (149, 576, 591, 258), (315, 610, 631, 354), (334, 620, 630, 351), (293, 564, 629, 348), (295, 565, 628, 347), (351, 630, 627, 346), (346, 627, 626, 345), (307, 605, 624, 342), (342, 624, 623, 339), (305, 570, 622, 338), (338, 622, 621, 335), (310, 572, 620, 334), (331, 619, 618, 330), (330, 618, 617, 327), (314, 609, 616, 326), (326, 616, 615, 323), (323, 615, 614, 322), (285, 319, 575, 559), (282, 318, 574, 557), (354, 631, 625, 343), (322, 614, 611, 316), (339, 623, 609, 314), (327, 617, 573, 312), (335, 621, 572, 310), (347, 628, 569, 303), (348, 629, 568, 301), (318, 299, 567, 574), (319, 298, 566, 575), (291, 563, 565, 295), (289, 562, 564, 293), (298, 281, 593, 566), (279, 556, 562, 289), (544, 285, 559, 638), (545, 288, 561, 639), (546, 287, 560, 640), (547, 282, 557, 641), (284, 558, 563, 291), (299, 286, 595, 567)])
me_cylinder.polygons.foreach_set('use_smooth', [True] * 641)
_uv = me_cylinder.uv_layers.new(name='UVMap')
_uv.uv.foreach_set('vector', [0.1948, 0.06733, 0.2157, 0.2306, 0.2054, 0.2315, 0.1792, 0.07006, 0.02107, 0.05959, 0.0199, 0.2233, 0.009507, 0.2229, 0.005319, 0.05929, 0.3543, 0.04381, 0.3692, 0.2064, 0.3588, 0.207, 0.3386, 0.04474, 0.3435, 0.04344, 0.3495, 0.2066, 0.3391, 0.2067, 0.3277, 0.0435, 0.3495, 0.2066, 0.36, 0.2066, 0.3465, 0.2885, 0.3357, 0.2888, 0.5657, 0.03889, 0.5738, 0.2021, 0.5686, 0.2021, 0.5578, 0.03889, 0.4781, 0.03889, 0.4834, 0.2021, 0.473, 0.2021, 0.4623, 0.03889, 0.0251, 0.2235, 0.03031, 0.2238, 0.05071, 0.3033, 0.04523, 0.3032, 0.471, 0.697, 0.4678, 0.7383, 0.4465, 0.7485, 0.4502, 0.7014, 0.8854, 0.4408, 0.8855, 0.4142, 0.8957, 0.4201, 0.8956, 0.4437, 0.8838, 0.4926, 0.8853, 0.4673, 0.8956, 0.4673, 0.8956, 0.491, 0.8348, 0.5185, 0.8341, 0.4672, 0.8546, 0.4673, 0.8481, 0.4975, 0.8343, 0.4258, 0.8345, 0.3845, 0.8549, 0.3964, 0.8547, 0.4318, 0.4707, 0.6034, 0.4742, 0.6558, 0.4538, 0.6543, 0.4502, 0.5819, 0.502, 0.6241, 0.5049, 0.6581, 0.4947, 0.6573, 0.4911, 0.6249, 0.5023, 0.6906, 0.4998, 0.723, 0.4891, 0.7281, 0.4919, 0.6927, 0.579, 0.2021, 0.5894, 0.2021, 0.5657, 0.2822, 0.5548, 0.2822, 0.04071, 0.2242, 0.05107, 0.2246, 0.07263, 0.3042, 0.06167, 0.3038, 0.3692, 0.2064, 0.3795, 0.2058, 0.3941, 0.2869, 0.3832, 0.2878, 0.5096, 0.03889, 0.5043, 0.2021, 0.4938, 0.2021, 0.4938, 0.03889, 0.6052, 0.03889, 0.5998, 0.2021, 0.5894, 0.2021, 0.5894, 0.03889, 0.3899, 0.2052, 0.4003, 0.2046, 0.4159, 0.2853, 0.405, 0.2861, 0.2416, 0.2282, 0.2468, 0.2277, 0.2693, 0.3078, 0.2638, 0.3082, 0.3704, 0.2065, 0.3808, 0.2065, 0.3684, 0.2884, 0.3575, 0.2885, 0.3672, 0.04334, 0.3652, 0.2066, 0.36, 0.2066, 0.3593, 0.04337, 0.3859, 0.04194, 0.3899, 0.2052, 0.3795, 0.2058, 0.3701, 0.04287, 0.05289, 0.06077, 0.04071, 0.2242, 0.03031, 0.2238, 0.03695, 0.06007, 0.2269, 0.06483, 0.2364, 0.2286, 0.2261, 0.2296, 0.2109, 0.06585, 0.5548, 0.2822, 0.5657, 0.2822, 0.576, 0.3518, 0.5662, 0.3516, 0.5766, 0.2824, 0.5875, 0.2826, 0.5954, 0.3526, 0.5857, 0.3522, 0.2366, 0.3104, 0.2475, 0.3094, 0.2538, 0.3792, 0.2439, 0.3801, 0.2638, 0.3082, 0.2693, 0.3078, 0.2734, 0.3779, 0.2685, 0.3783, 0.3357, 0.2888, 0.3465, 0.2885, 0.3475, 0.3589, 0.3378, 0.3592, 0.3575, 0.2885, 0.3684, 0.2884, 0.3673, 0.3602, 0.3574, 0.3595, 0.3832, 0.2878, 0.3941, 0.2869, 0.3883, 0.3581, 0.3788, 0.3592, 0.405, 0.2861, 0.4159, 0.2853, 0.4077, 0.3559, 0.398, 0.357, 0.5043, 0.2021, 0.5147, 0.2021, 0.5057, 0.2855, 0.4949, 0.2852, 0.4834, 0.2021, 0.4938, 0.2021, 0.484, 0.285, 0.4731, 0.2848, 0.5998, 0.2021, 0.6102, 0.2021, 0.5875, 0.2826, 0.5766, 0.2824, 0.2157, 0.2306, 0.2261, 0.2296, 0.2475, 0.3094, 0.2366, 0.3104, 0.06167, 0.3038, 0.07263, 0.3042, 0.05726, 0.3726, 0.04736, 0.3723, 0.04523, 0.3032, 0.05071, 0.3033, 0.03746, 0.3721, 0.0325, 0.3723, 0.4949, 0.2852, 0.5057, 0.2855, 0.5136, 0.3554, 0.5039, 0.3548, 0.4731, 0.2848, 0.484, 0.285, 0.4943, 0.3543, 0.4845, 0.354, 0.2287, 0.04917, 0.2269, 0.06483, 0.2109, 0.06585, 0.2071, 0.05338, 0.0706, 0.03997, 0.05289, 0.06077, 0.03695, 0.06007, 0.04077, 0.04684, 0.3963, 0.02224, 0.3859, 0.04194, 0.3701, 0.04287, 0.369, 0.02367, 0.3691, 0.02413, 0.3672, 0.04334, 0.3593, 0.04337, 0.3592, 0.02417, 0.6091, 0.01968, 0.6052, 0.03889, 0.5894, 0.03889, 0.5894, 0.01968, 0.5136, 0.01968, 0.5096, 0.03889, 0.4938, 0.03889, 0.4938, 0.01968, 0.4741, 0.01968, 0.4781, 0.03889, 0.4623, 0.03889, 0.4544, 0.01968, 0.5598, 0.01968, 0.5657, 0.03889, 0.5578, 0.03889, 0.55, 0.01968, 0.3395, 0.02425, 0.3435, 0.04344, 0.3277, 0.0435, 0.3198, 0.02433, 0.3493, 0.02488, 0.3543, 0.04381, 0.3386, 0.04474, 0.3296, 0.02607, 0.02469, 0.03836, 0.02107, 0.05959, 0.005319, 0.05929, 0.008931, 0.02986, 0.1812, 0.04376, 0.1948, 0.06733, 0.1792, 0.07006, 0.1562, 0.03436, 0.3554, 0.3847, 0.3657, 0.3853, 0.3581, 0.5135, 0.3464, 0.5137, 0.2463, 0.404, 0.2567, 0.4032, 0.2692, 0.5354, 0.2566, 0.5369, 0.3351, 0.3845, 0.3451, 0.3841, 0.3346, 0.514, 0.3232, 0.5138, 0.3956, 0.3816, 0.4057, 0.3803, 0.4034, 0.5101, 0.3915, 0.5109, 0.5093, 0.3797, 0.5192, 0.3803, 0.535, 0.5087, 0.5244, 0.5085, 0.3756, 0.3841, 0.3854, 0.3829, 0.3795, 0.5116, 0.3688, 0.5126, 0.04734, 0.3962, 0.05762, 0.3965, 0.06583, 0.5302, 0.05418, 0.5294, 0.4891, 0.3787, 0.4994, 0.3791, 0.5138, 0.5083, 0.5021, 0.5083, 0.5881, 0.3777, 0.598, 0.378, 0.6009, 0.5074, 0.5894, 0.5071, 0.7862, 0.3411, 0.7881, 0.3298, 0.792, 0.3401, 0.7883, 0.3521, 0.6049, 0.5091, 0.6176, 0.5098, 0.6137, 0.5559, 0.6014, 0.5546, 0.825, 0.3541, 0.8238, 0.3665, 0.8136, 0.3716, 0.8136, 0.3582, 0.6505, 0.03434, 0.6612, 0.02666, 0.668, 0.05124, 0.6549, 0.05722, 0.6819, 0.02059, 0.7025, 0.01452, 0.7147, 0.02856, 0.6913, 0.0399, 0.7474, 0.554, 0.7569, 0.5548, 0.7633, 0.5711, 0.7541, 0.5704, 0.6524, 0.1425, 0.6639, 0.1388, 0.6618, 0.2166, 0.6497, 0.2176, 0.4685, 0.782, 0.477, 0.7603, 0.4846, 0.7711, 0.4791, 0.7914, 0.7766, 0.3431, 0.7744, 0.3542, 0.7746, 0.3434, 0.7744, 0.3314, 0.5679, 0.3772, 0.5781, 0.3773, 0.578, 0.5069, 0.5666, 0.5066, 0.2738, 0.4024, 0.2795, 0.4021, 0.3109, 0.5291, 0.3004, 0.5306, 0.03125, 0.3962, 0.03703, 0.3959, 0.04255, 0.5286, 0.03204, 0.528, 0.5508, 0.7377, 0.5595, 0.7378, 0.5595, 0.7378, 0.5508, 0.7377, 0.06671, 0.6038, 0.07682, 0.6036, 0.08866, 0.6687, 0.0786, 0.6701, 0.2186, 0.6047, 0.2294, 0.6055, 0.1941, 0.6686, 0.1846, 0.665, 0.5551, 0.5101, 0.5681, 0.5119, 0.588, 0.5784, 0.576, 0.5809, 0.497, 0.7494, 0.5085, 0.7495, 0.4992, 0.8468, 0.4918, 0.8473, 0.1819, 0.8231, 0.1889, 0.8244, 0.1889, 0.8244, 0.1819, 0.8231, 0.6568, 0.3732, 0.6652, 0.3712, 0.6652, 0.3712, 0.6568, 0.3732, 0.1229, 0.8239, 0.13, 0.8235, 0.13, 0.8235, 0.1229, 0.8239, 0.8139, 0.3266, 0.8133, 0.3324, 0.807, 0.3326, 0.8083, 0.3275, 0.1107, 0.8994, 0.1207, 0.8986, 0.1313, 0.9992, 0.126, 0.9993, 0.6285, 0.5088, 0.636, 0.5084, 0.6345, 0.6065, 0.6272, 0.6068, 0.157, 0.895, 0.1631, 0.8971, 0.1432, 0.9927, 0.1382, 0.9914, 0.6018, 0.6911, 0.6127, 0.6917, 0.6118, 0.7142, 0.601, 0.7139, 0.781, 0.5027, 0.7931, 0.5025, 0.7872, 0.5458, 0.7757, 0.5464, 0.3418, 0.6244, 0.3513, 0.6245, 0.3298, 0.6639, 0.3208, 0.6634, 0.8116, 0.1545, 0.8188, 0.1569, 0.8245, 0.2026, 0.818, 0.2008, 0.8496, 0.3495, 0.8505, 0.3388, 0.8614, 0.3388, 0.8595, 0.3518, 0.4056, 0.7749, 0.4133, 0.7729, 0.4269, 0.7918, 0.4186, 0.7937, 0.7825, 0.8382, 0.7886, 0.835, 0.7891, 0.859, 0.783, 0.8621, 0.4367, 0.7199, 0.4455, 0.7236, 0.4438, 0.7773, 0.4365, 0.7751, 0.6651, 0.7718, 0.675, 0.7712, 0.6777, 0.7929, 0.667, 0.7924, 0.6956, 0.6024, 0.7054, 0.6033, 0.707, 0.6207, 0.6975, 0.6198, 0.6518, 0.6096, 0.6604, 0.6095, 0.6531, 0.6268, 0.6454, 0.6265, 0.7406, 0.1841, 0.7481, 0.1835, 0.7451, 0.2011, 0.7377, 0.202, 0.6894, 0.8538, 0.7001, 0.8539, 0.6995, 0.8609, 0.6891, 0.8635, 0.7295, 0.7156, 0.7401, 0.7171, 0.7386, 0.7371, 0.7273, 0.7371, 0.7504, 0.3482, 0.7567, 0.3477, 0.7587, 0.3707, 0.7525, 0.371, 0.8022, 0.3195, 0.806, 0.3198, 0.8048, 0.3637, 0.8026, 0.3638, 0.1674, 0.02126, 0.1812, 0.04376, 0.1562, 0.03436, 0.1323, 0.0004786, 0.02795, 0.0173, 0.02469, 0.03836, 0.008931, 0.02986, 0.01184, 0.0004786, 0.3442, 0.005968, 0.3493, 0.02488, 0.3296, 0.02607, 0.3206, 0.007403, 0.3355, 0.005059, 0.3395, 0.02425, 0.3198, 0.02433, 0.3118, 0.005157, 0.5539, 0.0004786, 0.5598, 0.01968, 0.55, 0.01968, 0.5421, 0.0004786, 0.4702, 0.0004786, 0.4741, 0.01968, 0.4544, 0.01968, 0.4465, 0.0004786, 0.5175, 0.0004786, 0.5136, 0.01968, 0.4938, 0.01968, 0.4938, 0.0004786, 0.6131, 0.0004786, 0.6091, 0.01968, 0.5894, 0.01968, 0.5894, 0.0004786, 0.371, 0.004914, 0.3691, 0.02413, 0.3592, 0.02417, 0.3591, 0.004962, 0.4067, 0.002577, 0.3963, 0.02224, 0.369, 0.02367, 0.3677, 0.004514, 0.08824, 0.01956, 0.0706, 0.03997, 0.04077, 0.04684, 0.04443, 0.03374, 0.2307, 0.03368, 0.2287, 0.04917, 0.2071, 0.05338, 0.2045, 0.04098, 0.117, 0.7972, 0.1254, 0.7968, 0.13, 0.8235, 0.1229, 0.8239, 0.653, 0.3465, 0.6621, 0.3443, 0.6652, 0.3712, 0.6568, 0.3732, 0.18, 0.7961, 0.1882, 0.798, 0.1889, 0.8244, 0.1819, 0.8231, 0.5582, 0.711, 0.5678, 0.7108, 0.5595, 0.7378, 0.5508, 0.7377, 0.1229, 0.8239, 0.13, 0.8235, 0.13, 0.8235, 0.1229, 0.8239, 0.6568, 0.3732, 0.6652, 0.3712, 0.6652, 0.3712, 0.6568, 0.3732, 0.1819, 0.8231, 0.1889, 0.8244, 0.1889, 0.8244, 0.1819, 0.8231, 0.5508, 0.7377, 0.5595, 0.7378, 0.5595, 0.7378, 0.5508, 0.7377, 0.157, 0.895, 0.1631, 0.8971, 0.1631, 0.8971, 0.157, 0.895, 0.6285, 0.5088, 0.636, 0.5084, 0.636, 0.5084, 0.6285, 0.5088, 0.1107, 0.8994, 0.1207, 0.8986, 0.1207, 0.8986, 0.1107, 0.8994, 0.497, 0.7494, 0.5085, 0.7495, 0.5085, 0.7495, 0.497, 0.7494, 0.6329, 0.6696, 0.6219, 0.6736, 0.621, 0.6124, 0.6329, 0.608, 0.1107, 0.888, 0.1211, 0.887, 0.1207, 0.8986, 0.1107, 0.8994, 0.8596, 0.2016, 0.8671, 0.2014, 0.8638, 0.2593, 0.8574, 0.2597, 0.1593, 0.8839, 0.1662, 0.8859, 0.1631, 0.8971, 0.157, 0.895, 0.1819, 0.8231, 0.1889, 0.8244, 0.1662, 0.8859, 0.1593, 0.8839, 0.5508, 0.7377, 0.5595, 0.7378, 0.5645, 0.8044, 0.5571, 0.8051, 0.1229, 0.8239, 0.13, 0.8235, 0.1211, 0.887, 0.1107, 0.888, 0.6568, 0.3732, 0.6652, 0.3712, 0.7003, 0.4302, 0.6894, 0.4326, 0.6773, 0.8013, 0.6773, 0.8082, 0.6646, 0.8078, 0.6646, 0.8008, 0.5201, 0.7596, 0.5301, 0.7544, 0.5301, 0.816, 0.5237, 0.8187, 0.6887, 0.7791, 0.6987, 0.7846, 0.6913, 0.8404, 0.685, 0.8376, 0.429, 0.6546, 0.4397, 0.6584, 0.4397, 0.7155, 0.4278, 0.7109, 0.5391, 0.7555, 0.5391, 0.761, 0.5311, 0.7604, 0.5311, 0.7549, 0.7114, 0.8283, 0.7002, 0.8283, 0.7005, 0.7686, 0.7085, 0.769, 0.8461, 0.8602, 0.8384, 0.8597, 0.8384, 0.8016, 0.8438, 0.8018, 0.4344, 0.7782, 0.4455, 0.7783, 0.4424, 0.8373, 0.4344, 0.8376, 0.6878, 0.7347, 0.6963, 0.7358, 0.6932, 0.7677, 0.6859, 0.7673, 0.7488, 0.3174, 0.7556, 0.3165, 0.7567, 0.3477, 0.7504, 0.3482, 0.7308, 0.6835, 0.7404, 0.6838, 0.7401, 0.7171, 0.7295, 0.7156, 0.6642, 0.7409, 0.6731, 0.7413, 0.675, 0.7712, 0.6651, 0.7718, 0.6582, 0.7067, 0.6662, 0.7091, 0.6731, 0.7413, 0.6642, 0.7409, 0.7372, 0.6495, 0.7462, 0.6477, 0.7404, 0.6838, 0.7308, 0.6835, 0.7461, 0.2849, 0.7531, 0.284, 0.7556, 0.3165, 0.7488, 0.3174, 0.6903, 0.6982, 0.6994, 0.6993, 0.6963, 0.7358, 0.6878, 0.7347, 0.6975, 0.6198, 0.707, 0.6207, 0.6994, 0.6993, 0.6903, 0.6982, 0.7377, 0.202, 0.7451, 0.2011, 0.7531, 0.284, 0.7461, 0.2849, 0.7541, 0.5704, 0.7633, 0.5711, 0.7462, 0.6477, 0.7372, 0.6495, 0.6454, 0.6265, 0.6531, 0.6268, 0.6662, 0.7091, 0.6582, 0.7067, 0.7988, 0.6677, 0.8113, 0.6685, 0.8127, 0.6863, 0.802, 0.6862, 0.7847, 0.8175, 0.7906, 0.8138, 0.7886, 0.835, 0.7825, 0.8382, 0.3965, 0.7602, 0.4042, 0.7587, 0.4133, 0.7729, 0.4056, 0.7749, 0.6021, 0.6734, 0.6139, 0.6731, 0.6127, 0.6917, 0.6018, 0.6911, 0.6045, 0.6411, 0.62, 0.6346, 0.6139, 0.6731, 0.6021, 0.6734, 0.3803, 0.7377, 0.3891, 0.7375, 0.4042, 0.7587, 0.3965, 0.7602, 0.7862, 0.7792, 0.791, 0.7752, 0.7906, 0.8138, 0.7847, 0.8175, 0.791, 0.6335, 0.8083, 0.6393, 0.8113, 0.6685, 0.7988, 0.6677, 0.7855, 0.6067, 0.8004, 0.6066, 0.8083, 0.6393, 0.791, 0.6335, 0.616, 0.7152, 0.6352, 0.7221, 0.6248, 0.8162, 0.616, 0.8146, 0.3589, 0.7123, 0.368, 0.7125, 0.3891, 0.7375, 0.3803, 0.7377, 0.6043, 0.6146, 0.6188, 0.6142, 0.62, 0.6346, 0.6045, 0.6411, 0.6014, 0.5546, 0.6137, 0.5559, 0.6188, 0.6142, 0.6043, 0.6146, 0.3208, 0.6634, 0.3298, 0.6639, 0.368, 0.7125, 0.3589, 0.7123, 0.818, 0.2008, 0.8245, 0.2026, 0.7803, 0.2374, 0.7747, 0.2353, 0.7757, 0.5464, 0.7872, 0.5458, 0.8004, 0.6066, 0.7855, 0.6067, 0.8095, 0.1368, 0.8168, 0.1395, 0.8188, 0.1569, 0.8116, 0.1545, 0.3499, 0.6091, 0.3597, 0.6091, 0.3513, 0.6245, 0.3418, 0.6244, 0.7842, 0.4861, 0.7964, 0.4858, 0.7931, 0.5025, 0.781, 0.5027, 0.792, 0.6873, 0.8099, 0.6873, 0.8099, 0.8214, 0.792, 0.8214, 0.7272, 0.8594, 0.7156, 0.8651, 0.7156, 0.7394, 0.7286, 0.7387, 0.8019, 0.3749, 0.8127, 0.3771, 0.7964, 0.4858, 0.7842, 0.4861, 0.4159, 0.5176, 0.4269, 0.5149, 0.3597, 0.6091, 0.3499, 0.6091, 0.7825, 0.01659, 0.7901, 0.02196, 0.8168, 0.1395, 0.8095, 0.1368, 0.746, 0.1504, 0.7539, 0.1497, 0.7481, 0.1835, 0.7406, 0.1841, 0.6626, 0.5781, 0.6719, 0.5779, 0.6604, 0.6095, 0.6518, 0.6096, 0.6919, 0.5694, 0.7021, 0.5705, 0.7054, 0.6033, 0.6956, 0.6024, 0.7346, 0.5227, 0.7448, 0.5238, 0.7569, 0.5548, 0.7474, 0.554, 0.7249, 0.3823, 0.7342, 0.392, 0.7448, 0.5238, 0.7346, 0.5227, 0.69, 0.4393, 0.7014, 0.4422, 0.7021, 0.5705, 0.6919, 0.5694, 0.669, 0.4432, 0.6777, 0.4363, 0.6719, 0.5779, 0.6626, 0.5781, 0.7498, 0.003087, 0.7587, 0.0004786, 0.7539, 0.1497, 0.746, 0.1504, 0.5647, 0.6857, 0.5752, 0.685, 0.5678, 0.7108, 0.5582, 0.711, 0.1789, 0.7701, 0.1872, 0.7722, 0.1882, 0.798, 0.18, 0.7961, 0.6492, 0.3212, 0.6593, 0.3192, 0.6621, 0.3443, 0.653, 0.3465, 0.1116, 0.7713, 0.1201, 0.7707, 0.1254, 0.7968, 0.117, 0.7972, 0.0786, 0.6701, 0.08866, 0.6687, 0.1201, 0.7707, 0.1116, 0.7713, 0.6497, 0.2176, 0.6618, 0.2166, 0.6593, 0.3192, 0.6492, 0.3212, 0.1846, 0.665, 0.1941, 0.6686, 0.1872, 0.7722, 0.1789, 0.7701, 0.576, 0.5809, 0.588, 0.5784, 0.5752, 0.685, 0.5647, 0.6857, 0.6246, 0.7032, 0.6282, 0.7029, 0.6282, 0.7126, 0.6246, 0.7128, 0.8136, 0.8141, 0.8308, 0.8235, 0.8223, 0.868, 0.8136, 0.8639, 0.8692, 0.3045, 0.852, 0.3148, 0.852, 0.2652, 0.8607, 0.2608, 0.7657, 0.3683, 0.7596, 0.3682, 0.7621, 0.3195, 0.7663, 0.3195, 0.6284, 0.6996, 0.621, 0.6972, 0.621, 0.6796, 0.6284, 0.6821, 0.3396, 0.7985, 0.3508, 0.7965, 0.3469, 0.8543, 0.3379, 0.8564, 0.3508, 0.7965, 0.3682, 0.8001, 0.3643, 0.8606, 0.3469, 0.8543, 0.3118, 0.8077, 0.3288, 0.8019, 0.3289, 0.8584, 0.3118, 0.8637, 0.708, 0.4401, 0.708, 0.4363, 0.7142, 0.4431, 0.7142, 0.4468, 0.7812, 0.783, 0.7725, 0.7893, 0.7643, 0.697, 0.771, 0.6919, 0.7426, 0.7434, 0.763, 0.7381, 0.763, 0.8304, 0.7537, 0.8314, 0.7747, 0.2353, 0.7803, 0.2374, 0.7845, 0.3185, 0.7812, 0.3174, 0.0325, 0.3723, 0.03746, 0.3721, 0.03703, 0.3959, 0.03125, 0.3962, 0.2685, 0.3783, 0.2734, 0.3779, 0.2795, 0.4021, 0.2738, 0.4024, 0.5662, 0.3516, 0.576, 0.3518, 0.5781, 0.3773, 0.5679, 0.3772, 0.5857, 0.3522, 0.5954, 0.3526, 0.598, 0.378, 0.5881, 0.3777, 0.4845, 0.354, 0.4943, 0.3543, 0.4994, 0.3791, 0.4891, 0.3787, 0.04736, 0.3723, 0.05726, 0.3726, 0.05762, 0.3965, 0.04734, 0.3962, 0.8617, 0.0009803, 0.8713, 0.001482, 0.8696, 0.1219, 0.86, 0.121, 0.5039, 0.3548, 0.5136, 0.3554, 0.5192, 0.3803, 0.5093, 0.3797, 0.398, 0.357, 0.4077, 0.3559, 0.4057, 0.3803, 0.3956, 0.3816, 0.3378, 0.3592, 0.3475, 0.3589, 0.3451, 0.3841, 0.3351, 0.3845, 0.2439, 0.3801, 0.2538, 0.3792, 0.2567, 0.4032, 0.2463, 0.404, 0.3574, 0.3595, 0.3673, 0.3602, 0.3657, 0.3853, 0.3554, 0.3847, 0.8481, 0.6761, 0.8384, 0.6772, 0.8412, 0.6141, 0.8505, 0.613, 0.8499, 0.8, 0.84, 0.8006, 0.8384, 0.6772, 0.8481, 0.6761, 0.8155, 0.6119, 0.8364, 0.6255, 0.8374, 0.7498, 0.8139, 0.7323, 0.8281, 0.01386, 0.8495, 0.0004786, 0.8493, 0.1202, 0.8255, 0.1373, 0.6254, 0.818, 0.6347, 0.8171, 0.6347, 0.8464, 0.6253, 0.8473, 0.8255, 0.1373, 0.8493, 0.1202, 0.8495, 0.1837, 0.8255, 0.2004, 0.8139, 0.7323, 0.8374, 0.7498, 0.8374, 0.8131, 0.8136, 0.796, 0.86, 0.121, 0.8696, 0.1219, 0.8713, 0.1856, 0.862, 0.1846, 0.5095, 0.8355, 0.5095, 0.8225, 0.5274, 0.8223, 0.5272, 0.8351, 0.8383, 0.2014, 0.8511, 0.2014, 0.8511, 0.3355, 0.8383, 0.3355, 0.602, 0.8494, 0.589, 0.8493, 0.589, 0.7152, 0.602, 0.7152, 0.4454, 0.6491, 0.4278, 0.6491, 0.4278, 0.5149, 0.4454, 0.5149, 0.5394, 0.528, 0.5394, 0.5097, 0.5394, 0.5097, 0.5394, 0.528, 0.5365, 0.5232, 0.5365, 0.5097, 0.5365, 0.5097, 0.5365, 0.5232, 0.5375, 0.523, 0.5375, 0.5364, 0.5375, 0.5364, 0.5375, 0.523, 0.5385, 0.5097, 0.5385, 0.5283, 0.5385, 0.5283, 0.5385, 0.5097, 0.7747, 0.2353, 0.7803, 0.2374, 0.7803, 0.2374, 0.7747, 0.2353, 0.7426, 0.7434, 0.7629, 0.7381, 0.763, 0.7381, 0.7426, 0.7434, 0.7812, 0.783, 0.7725, 0.7894, 0.7725, 0.7893, 0.7812, 0.783, 0.616, 0.7152, 0.6352, 0.7221, 0.6352, 0.7221, 0.616, 0.7152, 0.3118, 0.8077, 0.3288, 0.8019, 0.3288, 0.8019, 0.3118, 0.8077, 0.3508, 0.7965, 0.3682, 0.8, 0.3682, 0.8001, 0.3508, 0.7965, 0.3396, 0.7985, 0.3508, 0.7965, 0.3508, 0.7965, 0.3396, 0.7985, 0.4367, 0.7199, 0.4455, 0.7236, 0.4455, 0.7236, 0.4367, 0.7199, 0.4344, 0.7782, 0.4455, 0.7783, 0.4455, 0.7783, 0.4344, 0.7782, 0.8461, 0.8602, 0.8384, 0.8597, 0.8384, 0.8597, 0.8461, 0.8602, 0.7114, 0.8283, 0.7002, 0.8283, 0.7002, 0.8283, 0.7114, 0.8283, 0.8596, 0.2016, 0.8671, 0.2013, 0.8671, 0.2014, 0.8596, 0.2016, 0.4291, 0.65, 0.4397, 0.6538, 0.4397, 0.6584, 0.429, 0.6546, 0.689, 0.7743, 0.6993, 0.78, 0.6987, 0.7846, 0.6887, 0.7791, 0.5198, 0.7548, 0.5301, 0.7494, 0.5301, 0.7544, 0.5201, 0.7596, 0.6329, 0.6746, 0.622, 0.6786, 0.6219, 0.6736, 0.6329, 0.6696, 0.7657, 0.3683, 0.7596, 0.3682, 0.7596, 0.3682, 0.7657, 0.3683, 0.8692, 0.3045, 0.852, 0.3148, 0.852, 0.3148, 0.8692, 0.3045, 0.8136, 0.814, 0.8308, 0.8235, 0.8308, 0.8235, 0.8136, 0.8141, 0.8022, 0.3195, 0.806, 0.3198, 0.806, 0.3198, 0.8022, 0.3195, 0.6517, 0.7996, 0.661, 0.7996, 0.6583, 0.8054, 0.6529, 0.8054, 0.2245, 0.5678, 0.2352, 0.5687, 0.2294, 0.6055, 0.2186, 0.6047, 0.04825, 0.5713, 0.05837, 0.5712, 0.07682, 0.6036, 0.06671, 0.6038, 0.6627, 0.1063, 0.6742, 0.1027, 0.6639, 0.1388, 0.6524, 0.1425, 0.6549, 0.05722, 0.668, 0.05124, 0.6742, 0.1027, 0.6627, 0.1063, 0.05418, 0.5294, 0.06583, 0.5302, 0.05837, 0.5712, 0.04825, 0.5713, 0.2566, 0.5369, 0.2692, 0.5354, 0.2352, 0.5687, 0.2245, 0.5678, 0.4601, 0.8037, 0.4737, 0.8117, 0.4846, 0.8533, 0.4723, 0.8492, 0.5513, 0.8157, 0.567, 0.8157, 0.5638, 0.8673, 0.5537, 0.8673, 0.3832, 0.8023, 0.3924, 0.8023, 0.3898, 0.8081, 0.3843, 0.8081, 0.4006, 0.8009, 0.4271, 0.8009, 0.421, 0.8053, 0.4052, 0.8053, 0.5467, 0.8113, 0.5732, 0.8113, 0.567, 0.8157, 0.5513, 0.8157, 0.5345, 0.7627, 0.538, 0.7634, 0.538, 0.7735, 0.5345, 0.7728, 0.4052, 0.8053, 0.421, 0.8053, 0.4178, 0.8569, 0.4076, 0.8569, 0.3843, 0.8081, 0.3898, 0.8081, 0.3884, 0.8597, 0.3849, 0.8597, 0.6529, 0.8054, 0.6583, 0.8054, 0.657, 0.8571, 0.6534, 0.8571, 0.5421, 0.8069, 0.5793, 0.8069, 0.5732, 0.8113, 0.5467, 0.8113, 0.396, 0.7965, 0.4333, 0.7965, 0.4271, 0.8009, 0.4006, 0.8009, 0.3821, 0.7965, 0.3951, 0.7965, 0.3924, 0.8023, 0.3832, 0.8023, 0.6506, 0.7938, 0.6636, 0.7938, 0.661, 0.7996, 0.6517, 0.7996, 0.793, 0.3195, 0.7985, 0.3195, 0.7985, 0.3195, 0.793, 0.3195, 0.7697, 0.3683, 0.7657, 0.3683, 0.7657, 0.3683, 0.7697, 0.3683, 0.7862, 0.7792, 0.7812, 0.783, 0.7812, 0.783, 0.7861, 0.7792, 0.7596, 0.2299, 0.7691, 0.2332, 0.7691, 0.2333, 0.7596, 0.2299, 0.3524, 0.3592, 0.3574, 0.3595, 0.3554, 0.3847, 0.3502, 0.3844, 0.5613, 0.3516, 0.5662, 0.3516, 0.5679, 0.3772, 0.5629, 0.3771, 0.2538, 0.3792, 0.2636, 0.3786, 0.2681, 0.4027, 0.2567, 0.4032, 0.01762, 0.3729, 0.02753, 0.3725, 0.02546, 0.3965, 0.0139, 0.3971, 0.7596, 0.2299, 0.7691, 0.2333, 0.7773, 0.3161, 0.7696, 0.3134, 0.7861, 0.7792, 0.7812, 0.783, 0.771, 0.6919, 0.7745, 0.6894, 0.708, 0.4514, 0.708, 0.4438, 0.7141, 0.4505, 0.714, 0.458, 0.7697, 0.3683, 0.7657, 0.3683, 0.7663, 0.3195, 0.7684, 0.3195, 0.6228, 0.7033, 0.6246, 0.7032, 0.6246, 0.7128, 0.6228, 0.713, 0.7233, 0.01089, 0.741, 0.005691, 0.7381, 0.1511, 0.7222, 0.1526, 0.6843, 0.4378, 0.69, 0.4393, 0.6919, 0.5694, 0.6868, 0.5689, 0.6868, 0.5689, 0.6919, 0.5694, 0.6956, 0.6024, 0.6907, 0.6019, 0.7222, 0.1526, 0.7381, 0.1511, 0.733, 0.1847, 0.7178, 0.1859, 0.7596, 0.0004786, 0.7748, 0.01122, 0.8022, 0.1341, 0.7877, 0.1286, 0.4104, 0.519, 0.4159, 0.5176, 0.3499, 0.6091, 0.3449, 0.6091, 0.3449, 0.6091, 0.3499, 0.6091, 0.3418, 0.6244, 0.337, 0.6243, 0.7877, 0.1286, 0.8022, 0.1341, 0.8045, 0.1521, 0.7903, 0.1472, 0.797, 0.195, 0.8109, 0.1987, 0.7691, 0.2332, 0.7596, 0.2299, 0.3163, 0.6631, 0.3208, 0.6634, 0.3589, 0.7123, 0.3544, 0.7122, 0.3544, 0.7122, 0.3589, 0.7123, 0.3803, 0.7377, 0.3759, 0.7378, 0.7725, 0.7894, 0.7812, 0.783, 0.7787, 0.8213, 0.7672, 0.8284, 0.3759, 0.7378, 0.3803, 0.7377, 0.3965, 0.7602, 0.3926, 0.7609, 0.3926, 0.7609, 0.3965, 0.7602, 0.4056, 0.7749, 0.4018, 0.7759, 0.7672, 0.8284, 0.7787, 0.8213, 0.7764, 0.8414, 0.7643, 0.8478, 0.7156, 0.2046, 0.7303, 0.2028, 0.7391, 0.2857, 0.725, 0.2874, 0.6927, 0.6193, 0.6975, 0.6198, 0.6903, 0.6982, 0.6858, 0.6976, 0.6858, 0.6976, 0.6903, 0.6982, 0.6878, 0.7347, 0.6836, 0.7342, 0.725, 0.2874, 0.7391, 0.2857, 0.742, 0.3183, 0.7283, 0.3201, 0.7283, 0.3201, 0.742, 0.3183, 0.7442, 0.3488, 0.7317, 0.3499, 0.6836, 0.7342, 0.6878, 0.7347, 0.6859, 0.7673, 0.6823, 0.7671, 0.2437, 0.02969, 0.2392, 0.04691, 0.2287, 0.04917, 0.2307, 0.03368, 0.4064, 0.004768, 0.3986, 0.02401, 0.3789, 0.02409, 0.3828, 0.004865, 0.5894, 0.0004786, 0.5894, 0.01968, 0.5697, 0.01968, 0.5658, 0.0004786, 0.03612, 0.02561, 0.03267, 0.04261, 0.02469, 0.03836, 0.02795, 0.0173, 0.793, 0.3195, 0.7985, 0.3195, 0.8005, 0.3638, 0.7963, 0.3638, 0.7317, 0.3499, 0.7442, 0.3488, 0.7463, 0.3712, 0.734, 0.3716, 0.6895, 0.8489, 0.7004, 0.8503, 0.7001, 0.8539, 0.6894, 0.8538, 0.7178, 0.1859, 0.733, 0.1847, 0.7303, 0.2028, 0.7156, 0.2046, 0.6907, 0.6019, 0.6956, 0.6024, 0.6975, 0.6198, 0.6927, 0.6193, 0.7643, 0.8478, 0.7764, 0.8414, 0.7769, 0.8653, 0.7646, 0.8717, 0.4018, 0.7759, 0.4056, 0.7749, 0.4186, 0.7937, 0.4145, 0.7946, 0.8492, 0.3549, 0.8496, 0.3495, 0.8595, 0.3518, 0.8585, 0.3583, 0.7903, 0.1472, 0.8045, 0.1521, 0.8109, 0.1987, 0.797, 0.195, 0.337, 0.6243, 0.3418, 0.6244, 0.3208, 0.6634, 0.3163, 0.6631, 0.0139, 0.3971, 0.02546, 0.3965, 0.02153, 0.5275, 0.0004786, 0.5266, 0.2567, 0.4032, 0.2681, 0.4027, 0.29, 0.5322, 0.2692, 0.5354, 0.5629, 0.3771, 0.5679, 0.3772, 0.5666, 0.5066, 0.561, 0.5064, 0.4643, 0.7928, 0.4685, 0.782, 0.4791, 0.7914, 0.4764, 0.8015, 0.6716, 0.02362, 0.6819, 0.02059, 0.6913, 0.0399, 0.6797, 0.04557, 0.6675, 0.01265, 0.6772, 0.01093, 0.6819, 0.02059, 0.6716, 0.02362, 0.6772, 0.01093, 0.6965, 0.007498, 0.7025, 0.01452, 0.6819, 0.02059, 0.6483, 0.02293, 0.6579, 0.01436, 0.6612, 0.02666, 0.6505, 0.03434, 0.3502, 0.3844, 0.3554, 0.3847, 0.3464, 0.5137, 0.3405, 0.5139, 0.03267, 0.04261, 0.029, 0.05978, 0.02107, 0.05959, 0.02469, 0.03836, 0.5894, 0.01968, 0.5894, 0.03889, 0.5736, 0.03889, 0.5697, 0.01968, 0.3986, 0.02401, 0.3909, 0.04324, 0.3751, 0.04331, 0.3789, 0.02409, 0.2392, 0.04691, 0.2348, 0.06433, 0.2269, 0.06483, 0.2287, 0.04917, 0.0288, 0.3027, 0.03975, 0.303, 0.02753, 0.3725, 0.01762, 0.3729, 0.352, 0.2885, 0.3575, 0.2885, 0.3574, 0.3595, 0.3524, 0.3592, 0.2475, 0.3094, 0.2584, 0.3086, 0.2636, 0.3786, 0.2538, 0.3792, 0.5493, 0.2822, 0.5548, 0.2822, 0.5662, 0.3516, 0.5613, 0.3516, 0.2348, 0.06433, 0.2416, 0.2282, 0.2364, 0.2286, 0.2269, 0.06483, 0.3909, 0.04324, 0.3808, 0.2065, 0.3704, 0.2065, 0.3751, 0.04331, 0.3652, 0.2066, 0.3704, 0.2065, 0.3575, 0.2885, 0.352, 0.2885, 0.2261, 0.2296, 0.2364, 0.2286, 0.2584, 0.3086, 0.2475, 0.3094, 0.5738, 0.2021, 0.579, 0.2021, 0.5548, 0.2822, 0.5493, 0.2822, 0.5336, 0.6842, 0.5318, 0.7077, 0.5105, 0.7179, 0.5128, 0.6884, 0.5343, 0.6217, 0.5356, 0.6607, 0.5151, 0.6589, 0.5128, 0.6233, 0.8481, 0.4975, 0.8546, 0.4673, 0.8751, 0.4673, 0.8719, 0.4942, 0.8547, 0.4318, 0.8549, 0.3964, 0.8753, 0.4082, 0.8752, 0.4378, 0.009507, 0.2229, 0.0199, 0.2233, 0.03975, 0.303, 0.0288, 0.3027, 0.5894, 0.03889, 0.5894, 0.2021, 0.579, 0.2021, 0.5736, 0.03889, 0.029, 0.05978, 0.0251, 0.2235, 0.0199, 0.2233, 0.02107, 0.05959, 0.8546, 0.4673, 0.8547, 0.4318, 0.8752, 0.4378, 0.8751, 0.4673, 0.842, 0.5277, 0.8481, 0.4975, 0.8719, 0.4942, 0.8688, 0.5211, 0.5338, 0.5827, 0.5343, 0.6217, 0.5128, 0.6233, 0.5107, 0.5878, 0.5356, 0.6607, 0.5336, 0.6842, 0.5128, 0.6884, 0.5151, 0.6589, 0.6387, 0.03148, 0.6483, 0.02293, 0.6505, 0.03434, 0.6398, 0.04201, 0.4522, 0.7841, 0.4579, 0.7725, 0.4685, 0.782, 0.4643, 0.7928, 0.8399, 0.3515, 0.8398, 0.3473, 0.8496, 0.3495, 0.8492, 0.3549, 0.6786, 0.8475, 0.6895, 0.8489, 0.6894, 0.8538, 0.6786, 0.8537, 0.6377, 0.7938, 0.6506, 0.7938, 0.6517, 0.7996, 0.6425, 0.7996, 0.3691, 0.7965, 0.3821, 0.7965, 0.3832, 0.8023, 0.374, 0.8023, 0.6474, 0.8054, 0.6529, 0.8054, 0.6534, 0.8571, 0.6499, 0.8571, 0.3789, 0.8081, 0.3843, 0.8081, 0.3849, 0.8597, 0.3814, 0.8597, 0.5311, 0.762, 0.5345, 0.7627, 0.5345, 0.7728, 0.5311, 0.7721, 0.374, 0.8023, 0.3832, 0.8023, 0.3843, 0.8081, 0.3789, 0.8081, 0.4465, 0.7957, 0.4601, 0.8037, 0.4723, 0.8492, 0.46, 0.8453, 0.244, 0.5384, 0.2566, 0.5369, 0.2245, 0.5678, 0.2137, 0.567, 0.04255, 0.5286, 0.05418, 0.5294, 0.04825, 0.5713, 0.03812, 0.5715, 0.6418, 0.06307, 0.6549, 0.05722, 0.6627, 0.1063, 0.6511, 0.1101, 0.6511, 0.1101, 0.6627, 0.1063, 0.6524, 0.1425, 0.6409, 0.1461, 0.03812, 0.5715, 0.04825, 0.5713, 0.06671, 0.6038, 0.0566, 0.604, 0.2137, 0.567, 0.2245, 0.5678, 0.2186, 0.6047, 0.2078, 0.6039, 0.6425, 0.7996, 0.6517, 0.7996, 0.6529, 0.8054, 0.6474, 0.8054, 0.5095, 0.7602, 0.5198, 0.7548, 0.5201, 0.7596, 0.51, 0.7648, 0.6786, 0.7686, 0.689, 0.7743, 0.6887, 0.7791, 0.6786, 0.7736, 0.852, 0.2021, 0.8596, 0.2016, 0.8596, 0.2016, 0.852, 0.2021, 0.8538, 0.8604, 0.8461, 0.8602, 0.8461, 0.8602, 0.8538, 0.8604, 0.4278, 0.7164, 0.4367, 0.7199, 0.4367, 0.7199, 0.4278, 0.7164, 0.3288, 0.8019, 0.3396, 0.7985, 0.3396, 0.7985, 0.3288, 0.8019, 0.5375, 0.5097, 0.5375, 0.523, 0.5375, 0.523, 0.5375, 0.5097, 0.5365, 0.5368, 0.5365, 0.5232, 0.5365, 0.5232, 0.5365, 0.5368, 0.615, 0.8494, 0.602, 0.8494, 0.602, 0.7152, 0.615, 0.7152, 0.8255, 0.2013, 0.8383, 0.2014, 0.8383, 0.3355, 0.8255, 0.3355, 0.5095, 0.8485, 0.5095, 0.8355, 0.5272, 0.8351, 0.527, 0.8479, 0.8504, 0.1202, 0.86, 0.121, 0.862, 0.1846, 0.8528, 0.1837, 0.6162, 0.819, 0.6254, 0.818, 0.6253, 0.8473, 0.616, 0.8482, 0.8598, 0.7994, 0.8499, 0.8, 0.8481, 0.6761, 0.8579, 0.6751, 0.8579, 0.6751, 0.8481, 0.6761, 0.8505, 0.613, 0.8598, 0.6119, 0.234, 0.381, 0.2439, 0.3801, 0.2463, 0.404, 0.2359, 0.4048, 0.3281, 0.3595, 0.3378, 0.3592, 0.3351, 0.3845, 0.325, 0.3849, 0.3883, 0.3581, 0.398, 0.357, 0.3956, 0.3816, 0.3854, 0.3829, 0.4943, 0.3543, 0.5039, 0.3548, 0.5093, 0.3797, 0.4994, 0.3791, 0.8521, 0.0004786, 0.8617, 0.0009803, 0.86, 0.121, 0.8504, 0.1202, 0.03746, 0.3721, 0.04736, 0.3723, 0.04734, 0.3962, 0.03703, 0.3959, 0.4747, 0.3538, 0.4845, 0.354, 0.4891, 0.3787, 0.4789, 0.3783, 0.576, 0.3518, 0.5857, 0.3522, 0.5881, 0.3777, 0.5781, 0.3773, 0.3288, 0.8019, 0.3396, 0.7985, 0.3379, 0.8564, 0.3289, 0.8584, 0.6359, 0.702, 0.6284, 0.6996, 0.6284, 0.6821, 0.6358, 0.6845, 0.5639, 0.5835, 0.576, 0.5809, 0.5647, 0.6857, 0.5542, 0.6863, 0.1751, 0.6614, 0.1846, 0.665, 0.1789, 0.7701, 0.1706, 0.768, 0.6377, 0.2188, 0.6497, 0.2176, 0.6492, 0.3212, 0.6391, 0.3233, 0.06855, 0.6716, 0.0786, 0.6701, 0.1116, 0.7713, 0.1031, 0.7719, 0.1031, 0.7719, 0.1116, 0.7713, 0.117, 0.7972, 0.1093, 0.7976, 0.6391, 0.3233, 0.6492, 0.3212, 0.653, 0.3465, 0.6432, 0.3489, 0.1706, 0.768, 0.1789, 0.7701, 0.18, 0.7961, 0.1724, 0.7944, 0.5542, 0.6863, 0.5647, 0.6857, 0.5582, 0.711, 0.5479, 0.7113, 0.6602, 0.4502, 0.669, 0.4432, 0.6626, 0.5781, 0.6533, 0.5783, 0.7156, 0.3726, 0.7249, 0.3823, 0.7346, 0.5227, 0.7244, 0.5216, 0.7244, 0.5216, 0.7346, 0.5227, 0.7474, 0.554, 0.7379, 0.5532, 0.6533, 0.5783, 0.6626, 0.5781, 0.6518, 0.6096, 0.6432, 0.6097, 0.7911, 0.3726, 0.8019, 0.3749, 0.7842, 0.4861, 0.7721, 0.4865, 0.7387, 0.8537, 0.7272, 0.8594, 0.7286, 0.7387, 0.7416, 0.7381, 0.7721, 0.4865, 0.7842, 0.4861, 0.781, 0.5027, 0.7689, 0.503, 0.7643, 0.5471, 0.7757, 0.5464, 0.7855, 0.6067, 0.7706, 0.6069, 0.589, 0.5532, 0.6014, 0.5546, 0.6043, 0.6146, 0.5897, 0.615, 0.5897, 0.615, 0.6043, 0.6146, 0.6045, 0.6411, 0.589, 0.6476, 0.7706, 0.6069, 0.7855, 0.6067, 0.791, 0.6335, 0.7737, 0.6277, 0.7737, 0.6277, 0.791, 0.6335, 0.7988, 0.6677, 0.7864, 0.6668, 0.589, 0.6476, 0.6045, 0.6411, 0.6021, 0.6734, 0.5902, 0.6736, 0.5902, 0.6736, 0.6021, 0.6734, 0.6018, 0.6911, 0.5909, 0.6905, 0.7864, 0.6668, 0.7988, 0.6677, 0.802, 0.6862, 0.7914, 0.6862, 0.6377, 0.6263, 0.6454, 0.6265, 0.6582, 0.7067, 0.6503, 0.7042, 0.7448, 0.5696, 0.7541, 0.5704, 0.7372, 0.6495, 0.7282, 0.6513, 0.7282, 0.6513, 0.7372, 0.6495, 0.7308, 0.6835, 0.7211, 0.6831, 0.6503, 0.7042, 0.6582, 0.7067, 0.6642, 0.7409, 0.6554, 0.7405, 0.6554, 0.7405, 0.6642, 0.7409, 0.6651, 0.7718, 0.6552, 0.7725, 0.7211, 0.6831, 0.7308, 0.6835, 0.7295, 0.7156, 0.7189, 0.7142, 0.8538, 0.8604, 0.8461, 0.8602, 0.8438, 0.8018, 0.8502, 0.8021, 0.5391, 0.7499, 0.5391, 0.7555, 0.5311, 0.7549, 0.5311, 0.7494, 0.6786, 0.7736, 0.6887, 0.7791, 0.685, 0.8376, 0.6786, 0.8348, 0.51, 0.7648, 0.5201, 0.7596, 0.5237, 0.8187, 0.5172, 0.8214, 0.6773, 0.7944, 0.6773, 0.8013, 0.6646, 0.8008, 0.6646, 0.7938, 0.6484, 0.3753, 0.6568, 0.3732, 0.6894, 0.4326, 0.6766, 0.4353, 0.1159, 0.8244, 0.1229, 0.8239, 0.1107, 0.888, 0.1007, 0.8891, 0.5421, 0.7377, 0.5508, 0.7377, 0.5571, 0.8051, 0.5484, 0.8059, 0.175, 0.8218, 0.1819, 0.8231, 0.1593, 0.8839, 0.1533, 0.8822, 0.1533, 0.8822, 0.1593, 0.8839, 0.157, 0.895, 0.1509, 0.893, 0.852, 0.2021, 0.8596, 0.2016, 0.8574, 0.2597, 0.852, 0.2599, 0.1007, 0.8891, 0.1107, 0.888, 0.1107, 0.8994, 0.1009, 0.9005, 0.4856, 0.7498, 0.497, 0.7494, 0.497, 0.7494, 0.4856, 0.7498, 0.1009, 0.9005, 0.1107, 0.8994, 0.1107, 0.8994, 0.1009, 0.9005, 0.621, 0.5096, 0.6285, 0.5088, 0.6285, 0.5088, 0.621, 0.5096, 0.1509, 0.893, 0.157, 0.895, 0.157, 0.895, 0.1509, 0.893, 0.5421, 0.7377, 0.5508, 0.7377, 0.5508, 0.7377, 0.5421, 0.7377, 0.175, 0.8218, 0.1819, 0.8231, 0.1819, 0.8231, 0.175, 0.8218, 0.6484, 0.3752, 0.6568, 0.3732, 0.6568, 0.3732, 0.6484, 0.3752, 0.1159, 0.8244, 0.1229, 0.8239, 0.1229, 0.8239, 0.1159, 0.8244, 0.5479, 0.7113, 0.5582, 0.711, 0.5508, 0.7377, 0.5421, 0.7377, 0.1724, 0.7944, 0.18, 0.7961, 0.1819, 0.8231, 0.175, 0.8218, 0.6432, 0.3489, 0.653, 0.3465, 0.6568, 0.3732, 0.6484, 0.3752, 0.1093, 0.7976, 0.117, 0.7972, 0.1229, 0.8239, 0.1159, 0.8244, 0.1313, 0.004783, 0.0999, 0.03306, 0.0706, 0.03997, 0.08824, 0.01956, 0.4456, 0.0004786, 0.4236, 0.02074, 0.3963, 0.02224, 0.4067, 0.002577, 0.6367, 0.0004786, 0.6288, 0.01968, 0.6091, 0.01968, 0.6131, 0.0004786, 0.5411, 0.0004786, 0.5333, 0.01968, 0.5136, 0.01968, 0.5175, 0.0004786, 0.4938, 0.0004786, 0.4938, 0.01968, 0.4741, 0.01968, 0.4702, 0.0004786, 0.3591, 0.004962, 0.3592, 0.02417, 0.3395, 0.02425, 0.3355, 0.005059, 0.3677, 0.004514, 0.369, 0.02367, 0.3493, 0.02488, 0.3442, 0.005968, 0.2045, 0.04098, 0.2071, 0.05338, 0.1812, 0.04376, 0.1674, 0.02126, 0.7189, 0.7142, 0.7295, 0.7156, 0.7273, 0.7371, 0.7159, 0.7371, 0.6786, 0.8537, 0.6894, 0.8538, 0.6891, 0.8635, 0.6786, 0.866, 0.6432, 0.6097, 0.6518, 0.6096, 0.6454, 0.6265, 0.6377, 0.6263, 0.6552, 0.7725, 0.6651, 0.7718, 0.667, 0.7924, 0.6562, 0.792, 0.4278, 0.7164, 0.4367, 0.7199, 0.4365, 0.7751, 0.4278, 0.7724, 0.8398, 0.3473, 0.8396, 0.3388, 0.8505, 0.3388, 0.8496, 0.3495, 0.7689, 0.503, 0.781, 0.5027, 0.7757, 0.5464, 0.7643, 0.5471, 0.5909, 0.6905, 0.6018, 0.6911, 0.601, 0.7139, 0.5901, 0.7136, 0.1509, 0.893, 0.157, 0.895, 0.1382, 0.9914, 0.1323, 0.9897, 0.621, 0.5096, 0.6285, 0.5088, 0.6272, 0.6068, 0.621, 0.6071, 0.1009, 0.9005, 0.1107, 0.8994, 0.126, 0.9993, 0.1197, 0.9995, 0.8146, 0.3209, 0.8139, 0.3266, 0.8083, 0.3275, 0.8095, 0.3224, 0.8196, 0.3195, 0.8196, 0.3258, 0.8139, 0.3266, 0.8146, 0.3209, 0.8196, 0.3258, 0.8196, 0.3321, 0.8133, 0.3324, 0.8139, 0.3266, 0.1159, 0.8244, 0.1229, 0.8239, 0.1229, 0.8239, 0.1159, 0.8244, 0.6484, 0.3752, 0.6568, 0.3732, 0.6568, 0.3732, 0.6484, 0.3753, 0.175, 0.8218, 0.1819, 0.8231, 0.1819, 0.8231, 0.175, 0.8218, 0.4856, 0.7498, 0.497, 0.7494, 0.4918, 0.8473, 0.4856, 0.8477, 0.5421, 0.5084, 0.5551, 0.5101, 0.576, 0.5809, 0.5639, 0.5835, 0.2078, 0.6039, 0.2186, 0.6047, 0.1846, 0.665, 0.1751, 0.6614, 0.0566, 0.604, 0.06671, 0.6038, 0.0786, 0.6701, 0.06855, 0.6716, 0.5421, 0.7377, 0.5508, 0.7377, 0.5508, 0.7377, 0.5421, 0.7377, 0.7788, 0.332, 0.7766, 0.3431, 0.7744, 0.3314, 0.7743, 0.3195, 0.7833, 0.3445, 0.7788, 0.3547, 0.7766, 0.3431, 0.7788, 0.332, 0.7788, 0.3547, 0.7743, 0.3649, 0.7744, 0.3542, 0.7766, 0.3431, 0.4579, 0.7725, 0.4693, 0.7494, 0.477, 0.7603, 0.4685, 0.782, 0.6409, 0.1461, 0.6524, 0.1425, 0.6497, 0.2176, 0.6377, 0.2188, 0.7379, 0.5532, 0.7474, 0.554, 0.7541, 0.5704, 0.7448, 0.5696, 0.6398, 0.04201, 0.6505, 0.03434, 0.6549, 0.05722, 0.6418, 0.06307, 0.8261, 0.3418, 0.825, 0.3541, 0.8136, 0.3582, 0.8136, 0.3448, 0.8386, 0.3388, 0.8363, 0.3501, 0.825, 0.3541, 0.8261, 0.3418, 0.8363, 0.3501, 0.8339, 0.3613, 0.8238, 0.3665, 0.825, 0.3541, 0.5921, 0.5084, 0.6049, 0.5091, 0.6014, 0.5546, 0.589, 0.5532, 0.7844, 0.3524, 0.7862, 0.3411, 0.7883, 0.3521, 0.7845, 0.3641, 0.7842, 0.3407, 0.7842, 0.3301, 0.7862, 0.3411, 0.7844, 0.3524, 0.7842, 0.3301, 0.7842, 0.3195, 0.7881, 0.3298, 0.7862, 0.3411, 0.5781, 0.3773, 0.5881, 0.3777, 0.5894, 0.5071, 0.578, 0.5069, 0.4789, 0.3783, 0.4891, 0.3787, 0.5021, 0.5083, 0.4904, 0.5083, 0.03703, 0.3959, 0.04734, 0.3962, 0.05418, 0.5294, 0.04255, 0.5286, 0.3657, 0.3853, 0.3756, 0.3841, 0.3688, 0.5126, 0.3581, 0.5135, 0.4994, 0.3791, 0.5093, 0.3797, 0.5244, 0.5085, 0.5138, 0.5083, 0.3854, 0.3829, 0.3956, 0.3816, 0.3915, 0.5109, 0.3795, 0.5116, 0.325, 0.3849, 0.3351, 0.3845, 0.3232, 0.5138, 0.3118, 0.5136, 0.2359, 0.4048, 0.2463, 0.404, 0.2566, 0.5369, 0.244, 0.5384, 0.2071, 0.05338, 0.2109, 0.06585, 0.1948, 0.06733, 0.1812, 0.04376, 0.369, 0.02367, 0.3701, 0.04287, 0.3543, 0.04381, 0.3493, 0.02488, 0.3592, 0.02417, 0.3593, 0.04337, 0.3435, 0.04344, 0.3395, 0.02425, 0.4938, 0.01968, 0.4938, 0.03889, 0.4781, 0.03889, 0.4741, 0.01968, 0.5333, 0.01968, 0.5254, 0.03889, 0.5096, 0.03889, 0.5136, 0.01968, 0.6288, 0.01968, 0.621, 0.03889, 0.6052, 0.03889, 0.6091, 0.01968, 0.4236, 0.02074, 0.4017, 0.04109, 0.3859, 0.04194, 0.3963, 0.02224, 0.0999, 0.03306, 0.06865, 0.06201, 0.05289, 0.06077, 0.0706, 0.03997, 0.4622, 0.2846, 0.4731, 0.2848, 0.4845, 0.354, 0.4747, 0.3538, 0.484, 0.285, 0.4949, 0.2852, 0.5039, 0.3548, 0.4943, 0.3543, 0.05071, 0.3033, 0.06167, 0.3038, 0.04736, 0.3723, 0.03746, 0.3721, 0.2054, 0.2315, 0.2157, 0.2306, 0.2366, 0.3104, 0.2256, 0.3115, 0.5894, 0.2021, 0.5998, 0.2021, 0.5766, 0.2824, 0.5657, 0.2822, 0.473, 0.2021, 0.4834, 0.2021, 0.4731, 0.2848, 0.4622, 0.2846, 0.4938, 0.2021, 0.5043, 0.2021, 0.4949, 0.2852, 0.484, 0.285, 0.3941, 0.2869, 0.405, 0.2861, 0.398, 0.357, 0.3883, 0.3581, 0.3724, 0.2887, 0.3832, 0.2878, 0.3788, 0.3592, 0.3692, 0.3603, 0.3248, 0.289, 0.3357, 0.2888, 0.3378, 0.3592, 0.3281, 0.3595, 0.2256, 0.3115, 0.2366, 0.3104, 0.2439, 0.3801, 0.234, 0.381, 0.5657, 0.2822, 0.5766, 0.2824, 0.5857, 0.3522, 0.576, 0.3518, 0.06865, 0.06201, 0.05107, 0.2246, 0.04071, 0.2242, 0.05289, 0.06077, 0.4017, 0.04109, 0.4003, 0.2046, 0.3899, 0.2052, 0.3859, 0.04194, 0.3795, 0.2058, 0.3899, 0.2052, 0.405, 0.2861, 0.3941, 0.2869, 0.621, 0.03889, 0.6102, 0.2021, 0.5998, 0.2021, 0.6052, 0.03889, 0.5254, 0.03889, 0.5147, 0.2021, 0.5043, 0.2021, 0.5096, 0.03889, 0.3588, 0.207, 0.3692, 0.2064, 0.3832, 0.2878, 0.3724, 0.2887, 0.03031, 0.2238, 0.04071, 0.2242, 0.06167, 0.3038, 0.05071, 0.3033, 0.5049, 0.6581, 0.5023, 0.6906, 0.4919, 0.6927, 0.4947, 0.6573, 0.4992, 0.5903, 0.502, 0.6241, 0.4911, 0.6249, 0.4876, 0.5927, 0.467, 0.5512, 0.4707, 0.6034, 0.4502, 0.5819, 0.4465, 0.5097, 0.4876, 0.5927, 0.4911, 0.6249, 0.4707, 0.6034, 0.467, 0.5512, 0.4911, 0.6249, 0.4947, 0.6573, 0.4742, 0.6558, 0.4707, 0.6034, 0.8341, 0.4672, 0.8343, 0.4258, 0.8547, 0.4318, 0.8546, 0.4673, 0.8136, 0.467, 0.8139, 0.4198, 0.8343, 0.4258, 0.8341, 0.4672, 0.8139, 0.4198, 0.8141, 0.3726, 0.8345, 0.3845, 0.8343, 0.4258, 0.835, 0.5694, 0.8348, 0.5185, 0.8481, 0.4975, 0.842, 0.5277, 0.8283, 0.611, 0.8213, 0.5393, 0.8348, 0.5185, 0.835, 0.5694, 0.8213, 0.5393, 0.8136, 0.467, 0.8341, 0.4672, 0.8348, 0.5185, 0.8822, 0.5178, 0.8838, 0.4926, 0.8956, 0.491, 0.8957, 0.5146, 0.8853, 0.4673, 0.8854, 0.4408, 0.8956, 0.4437, 0.8956, 0.4673, 0.4742, 0.6558, 0.471, 0.697, 0.4502, 0.7014, 0.4538, 0.6543, 0.4947, 0.6573, 0.4919, 0.6927, 0.471, 0.697, 0.4742, 0.6558, 0.4919, 0.6927, 0.4891, 0.7281, 0.4678, 0.7383, 0.471, 0.697, 0.4938, 0.03889, 0.4938, 0.2021, 0.4834, 0.2021, 0.4781, 0.03889, 0.3391, 0.2067, 0.3495, 0.2066, 0.3357, 0.2888, 0.3248, 0.289, 0.3593, 0.04337, 0.36, 0.2066, 0.3495, 0.2066, 0.3435, 0.04344, 0.3701, 0.04287, 0.3795, 0.2058, 0.3692, 0.2064, 0.3543, 0.04381, 0.2109, 0.06585, 0.2261, 0.2296, 0.2157, 0.2306, 0.1948, 0.06733, 0.8751, 0.4673, 0.8752, 0.4378, 0.8854, 0.4408, 0.8853, 0.4673, 0.8688, 0.5211, 0.8719, 0.4942, 0.8838, 0.4926, 0.8822, 0.5178, 0.5107, 0.5878, 0.5128, 0.6233, 0.502, 0.6241, 0.4992, 0.5903, 0.5151, 0.6589, 0.5128, 0.6884, 0.5023, 0.6906, 0.5049, 0.6581, 0.6786, 0.8413, 0.6897, 0.8441, 0.6895, 0.8489, 0.6786, 0.8475, 0.8401, 0.3558, 0.8399, 0.3515, 0.8492, 0.3549, 0.8488, 0.3602, 0.4465, 0.7957, 0.4522, 0.7841, 0.4643, 0.7928, 0.4601, 0.8037, 0.6377, 0.02096, 0.6461, 0.01152, 0.6483, 0.02293, 0.6387, 0.03148, 0.03695, 0.06007, 0.03031, 0.2238, 0.0251, 0.2235, 0.029, 0.05978, 0.5686, 0.2021, 0.5738, 0.2021, 0.5493, 0.2822, 0.5438, 0.2823, 0.36, 0.2066, 0.3652, 0.2066, 0.352, 0.2885, 0.3465, 0.2885, 0.2426, 0.06381, 0.2468, 0.2277, 0.2416, 0.2282, 0.2348, 0.06433, 0.5438, 0.2823, 0.5493, 0.2822, 0.5613, 0.3516, 0.5564, 0.3515, 0.3465, 0.2885, 0.352, 0.2885, 0.3524, 0.3592, 0.3475, 0.3589, 0.2495, 0.04466, 0.2426, 0.06381, 0.2348, 0.06433, 0.2392, 0.04691, 0.04077, 0.04684, 0.03695, 0.06007, 0.029, 0.05978, 0.03267, 0.04261, 0.3451, 0.3841, 0.3502, 0.3844, 0.3405, 0.5139, 0.3346, 0.514, 0.6461, 0.01152, 0.6545, 0.002072, 0.6579, 0.01436, 0.6483, 0.02293, 0.6724, 0.001276, 0.6904, 0.0004786, 0.6965, 0.007498, 0.6772, 0.01093, 0.6579, 0.01436, 0.6675, 0.01265, 0.6716, 0.02362, 0.6612, 0.02666, 0.6545, 0.002072, 0.6635, 0.001674, 0.6675, 0.01265, 0.6579, 0.01436, 0.6635, 0.001674, 0.6724, 0.001276, 0.6772, 0.01093, 0.6675, 0.01265, 0.6612, 0.02666, 0.6716, 0.02362, 0.6797, 0.04557, 0.668, 0.05124, 0.4601, 0.8037, 0.4643, 0.7928, 0.4764, 0.8015, 0.4737, 0.8117, 0.5578, 0.377, 0.5629, 0.3771, 0.561, 0.5064, 0.5553, 0.5063, 0.3322, 0.6243, 0.337, 0.6243, 0.3163, 0.6631, 0.3118, 0.6629, 0.8488, 0.3602, 0.8492, 0.3549, 0.8585, 0.3583, 0.8575, 0.3647, 0.398, 0.7769, 0.4018, 0.7759, 0.4145, 0.7946, 0.4104, 0.7956, 0.6858, 0.6015, 0.6907, 0.6019, 0.6927, 0.6193, 0.688, 0.6189, 0.6897, 0.8441, 0.7007, 0.8468, 0.7004, 0.8503, 0.6895, 0.8489, 0.04443, 0.03374, 0.04077, 0.04684, 0.03267, 0.04261, 0.03612, 0.02561, 0.2566, 0.02564, 0.2495, 0.04466, 0.2392, 0.04691, 0.2437, 0.02969, 0.6794, 0.7336, 0.6836, 0.7342, 0.6823, 0.7671, 0.6786, 0.7669, 0.6812, 0.697, 0.6858, 0.6976, 0.6836, 0.7342, 0.6794, 0.7336, 0.688, 0.6189, 0.6927, 0.6193, 0.6858, 0.6976, 0.6812, 0.697, 0.3888, 0.7617, 0.3926, 0.7609, 0.4018, 0.7759, 0.398, 0.7769, 0.3715, 0.7379, 0.3759, 0.7378, 0.3926, 0.7609, 0.3888, 0.7617, 0.3498, 0.7121, 0.3544, 0.7122, 0.3759, 0.7378, 0.3715, 0.7379, 0.3118, 0.6629, 0.3163, 0.6631, 0.3544, 0.7122, 0.3498, 0.7121, 0.34, 0.6092, 0.3449, 0.6091, 0.337, 0.6243, 0.3322, 0.6243, 0.4049, 0.5203, 0.4104, 0.519, 0.3449, 0.6091, 0.34, 0.6092, 0.6817, 0.5684, 0.6868, 0.5689, 0.6907, 0.6019, 0.6858, 0.6015, 0.6786, 0.4363, 0.6843, 0.4378, 0.6868, 0.5689, 0.6817, 0.5684, 0.621, 0.7034, 0.6228, 0.7033, 0.6228, 0.713, 0.621, 0.7131, 0.7734, 0.3682, 0.7697, 0.3683, 0.7684, 0.3195, 0.7705, 0.3195, 0.791, 0.7752, 0.7861, 0.7792, 0.7745, 0.6894, 0.7774, 0.6873, 0.5564, 0.3515, 0.5613, 0.3516, 0.5629, 0.3771, 0.5578, 0.377, 0.3475, 0.3589, 0.3524, 0.3592, 0.3502, 0.3844, 0.3451, 0.3841, 0.791, 0.7752, 0.7862, 0.7792, 0.7861, 0.7792, 0.791, 0.7752, 0.7734, 0.3682, 0.7697, 0.3683, 0.7697, 0.3683, 0.7734, 0.3682, 0.7985, 0.3195, 0.8022, 0.3195, 0.8022, 0.3195, 0.7985, 0.3195, 0.7691, 0.2332, 0.7747, 0.2353, 0.7747, 0.2353, 0.7691, 0.2333, 0.2636, 0.3786, 0.2685, 0.3783, 0.2738, 0.4024, 0.2681, 0.4027, 0.02753, 0.3725, 0.0325, 0.3723, 0.03125, 0.3962, 0.02546, 0.3965, 0.7691, 0.2333, 0.7747, 0.2353, 0.7812, 0.3174, 0.7773, 0.3161, 0.708, 0.4438, 0.708, 0.4401, 0.7142, 0.4468, 0.7141, 0.4505, 0.741, 0.005691, 0.7498, 0.003087, 0.746, 0.1504, 0.7381, 0.1511, 0.7381, 0.1511, 0.746, 0.1504, 0.7406, 0.1841, 0.733, 0.1847, 0.7748, 0.01122, 0.7825, 0.01659, 0.8095, 0.1368, 0.8022, 0.1341, 0.8022, 0.1341, 0.8095, 0.1368, 0.8116, 0.1545, 0.8045, 0.1521, 0.8109, 0.1987, 0.818, 0.2008, 0.7747, 0.2353, 0.7691, 0.2332, 0.7812, 0.783, 0.7862, 0.7792, 0.7847, 0.8175, 0.7787, 0.8213, 0.7787, 0.8213, 0.7847, 0.8175, 0.7825, 0.8382, 0.7764, 0.8414, 0.7303, 0.2028, 0.7377, 0.202, 0.7461, 0.2849, 0.7391, 0.2857, 0.7391, 0.2857, 0.7461, 0.2849, 0.7488, 0.3174, 0.742, 0.3183, 0.742, 0.3183, 0.7488, 0.3174, 0.7504, 0.3482, 0.7442, 0.3488, 0.3828, 0.004865, 0.3789, 0.02409, 0.3691, 0.02413, 0.371, 0.004914, 0.5658, 0.0004786, 0.5697, 0.01968, 0.5598, 0.01968, 0.5539, 0.0004786, 0.7985, 0.3195, 0.8022, 0.3195, 0.8026, 0.3638, 0.8005, 0.3638, 0.7442, 0.3488, 0.7504, 0.3482, 0.7525, 0.371, 0.7463, 0.3712, 0.733, 0.1847, 0.7406, 0.1841, 0.7377, 0.202, 0.7303, 0.2028, 0.7764, 0.8414, 0.7825, 0.8382, 0.783, 0.8621, 0.7769, 0.8653, 0.8045, 0.1521, 0.8116, 0.1545, 0.818, 0.2008, 0.8109, 0.1987, 0.02546, 0.3965, 0.03125, 0.3962, 0.03204, 0.528, 0.02153, 0.5275, 0.2681, 0.4027, 0.2738, 0.4024, 0.3004, 0.5306, 0.29, 0.5322, 0.5697, 0.01968, 0.5736, 0.03889, 0.5657, 0.03889, 0.5598, 0.01968, 0.3789, 0.02409, 0.3751, 0.04331, 0.3672, 0.04334, 0.3691, 0.02413, 0.03975, 0.303, 0.04523, 0.3032, 0.0325, 0.3723, 0.02753, 0.3725, 0.2584, 0.3086, 0.2638, 0.3082, 0.2685, 0.3783, 0.2636, 0.3786, 0.3751, 0.04331, 0.3704, 0.2065, 0.3652, 0.2066, 0.3672, 0.04334, 0.2364, 0.2286, 0.2416, 0.2282, 0.2638, 0.3082, 0.2584, 0.3086, 0.5128, 0.6884, 0.5105, 0.7179, 0.4998, 0.723, 0.5023, 0.6906, 0.5128, 0.6233, 0.5151, 0.6589, 0.5049, 0.6581, 0.502, 0.6241, 0.8719, 0.4942, 0.8751, 0.4673, 0.8853, 0.4673, 0.8838, 0.4926, 0.8752, 0.4378, 0.8753, 0.4082, 0.8855, 0.4142, 0.8854, 0.4408, 0.0199, 0.2233, 0.0251, 0.2235, 0.04523, 0.3032, 0.03975, 0.303, 0.5736, 0.03889, 0.579, 0.2021, 0.5738, 0.2021, 0.5657, 0.03889])
me_cylinder.materials.append(mat_ree)
me_cylinder.update()
me_leaves1 = bpy.data.meshes.new('leaves1')
me_leaves1.from_pydata([(-0.05352, -1.266, -1.36), (0.004611, 1.308, -1.331), (0.00741, -1.05, 1.245), (-0.1062, 0.8598, 1.543), (0.2161, -1.266, -0.01004), (-0.05352, 1.384, -0.03502), (0.05904, -1.332, -0.659), (0.1198, 1.347, -0.7297), (-0.3683, 1.419, 0.8316), (-0.004864, -1.149, 0.6066), (0.06559, -0.02738, -1.012), (-0.006182, -0.04097, -0.3536), (0.05137, -0.0114, 0.3181), (0.06875, -0.1758, 0.9471)], [], [(11, 6, 10, 7), (13, 9, 12, 8), (0, 1, 10), (12, 4, 11, 5), (2, 13, 3), (10, 6, 0), (1, 7, 10), (7, 5, 11), (11, 4, 6), (12, 9, 4), (5, 8, 12), (8, 3, 13), (13, 2, 9)])
me_leaves1.polygons.foreach_set('use_smooth', [True] * 13)
_uv = me_leaves1.uv_layers.new(name='UVMap')
_uv.uv.foreach_set('vector', [0.5, 0.375, 0.0, 0.25, 0.5, 0.1294, 1.0, 0.25, 0.5, 0.875, 0.0, 0.75, 0.5, 0.625, 1.0, 0.75, 0.0, 0.0, 1.0, 0.0, 0.5, 0.1294, 0.5, 0.625, 0.0, 0.5, 0.5, 0.375, 1.0, 0.5, 0.0, 1.0, 0.5, 0.875, 1.0, 1.0, 0.5, 0.1294, 0.0, 0.25, 0.0, 0.0, 1.0, 0.0, 1.0, 0.25, 0.5, 0.1294, 1.0, 0.25, 1.0, 0.5, 0.5, 0.375, 0.5, 0.375, 0.0, 0.5, 0.0, 0.25, 0.5, 0.625, 0.0, 0.75, 0.0, 0.5, 1.0, 0.5, 1.0, 0.75, 0.5, 0.625, 1.0, 0.75, 1.0, 1.0, 0.5, 0.875, 0.5, 0.875, 0.0, 1.0, 0.0, 0.75])
me_leaves1.materials.append(mat_leaves1)
me_leaves1.update()

# ---- objects
ob_light = bpy.data.objects.new('Light', light_light)
ob_camera = bpy.data.objects.new('Camera', cam_camera)
ob_empty = bpy.data.objects.new('Empty', None)
ob_cylinder = bpy.data.objects.new('Cylinder', me_cylinder)
ob_leaves1 = bpy.data.objects.new('leaves1', me_leaves1)

# ---- transforms, parenting, visibility, modifiers, constraints
ob_light.location = (4.076, 1.005, 5.904)
ob_light.rotation_euler = (0.6503, 0.05522, 1.866)
ob_light.lock_rotations_4d = False
ob_light.empty_display_type = 'ARROWS'
ob_light.color = (0.0, 0.0, 0.0, 0.0)
ob_light.lineart.crease_threshold = 0.0
ob_camera.location = (7.359, -6.926, 4.958)
ob_camera.rotation_euler = (1.109, 0.0, 0.8149)
ob_camera.lock_rotations_4d = False
ob_camera.empty_display_type = 'ARROWS'
ob_camera.color = (0.0, 0.0, 0.0, 0.0)
ob_camera.display_type = 'WIRE'
ob_camera.lineart.crease_threshold = 0.0
ob_empty.location = (-5.961, 0.05027, 4.863)
ob_empty.rotation_euler = (1.614, 0.01259, 1.517)
ob_empty.scale = (1.944, 1.941, 4.896)
ob_empty.empty_display_type = 'IMAGE'
ob_empty.empty_display_size = 5.0
ob_cylinder.location = (0.0, 0.0, 1.107)
_vg = ob_cylinder.vertex_groups.new(name='Group')
_m = ob_cylinder.modifiers.new('Subdivision', 'SUBSURF')
_m = ob_cylinder.modifiers.new('ParticleSystem', 'PARTICLE_SYSTEM')
ob_leaves1.location = (0.0, 0.0, 0.0)
ob_leaves1.scale = (1.207, 1.207, 1.642)

# ---- collection membership
col_collection.objects.link(ob_light)
col_collection.objects.link(ob_camera)
col_collection.objects.link(ob_empty)
col_collection.objects.link(ob_cylinder)
col_collection.objects.link(ob_leaves1)

# ---- scene / render settings (as saved in the file)
scene.camera = ob_camera
scene.frame_start = 1; scene.frame_end = 250; scene.frame_set(1)
scene.render.engine = 'BLENDER_EEVEE_NEXT'
scene.cycles.sampling_pattern = 'TABULATED_SOBOL'
bpy.context.view_layer.update()
